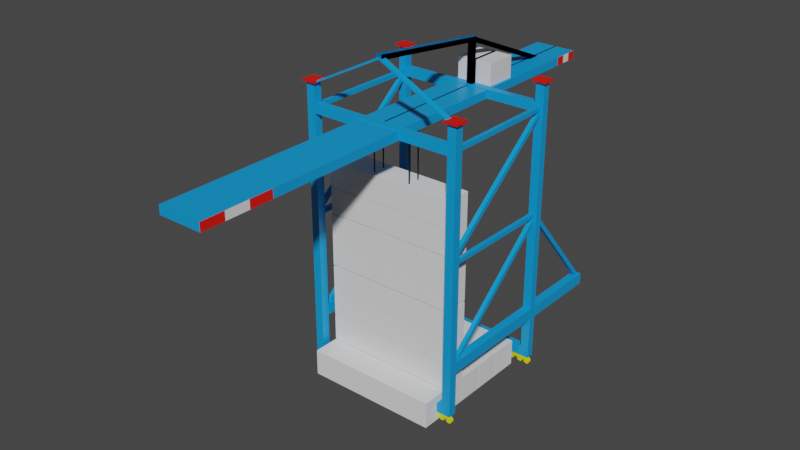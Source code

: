 # Source: QuayCrane.blend  (saved by Blender 2.93.21; exported with 4.5.12 LTS)
import bpy
from mathutils import Matrix  # noqa: F401  (used for matrix-valued properties, if any)

bpy.ops.wm.read_factory_settings(use_empty=True)
scene = bpy.context.scene
scene.name = 'Scene'

# ---- collections
col_collection = bpy.data.collections.new('Collection'); scene.collection.children.link(col_collection)
col_collection_2 = bpy.data.collections.new('Collection 2'); scene.collection.children.link(col_collection_2)

# ---- materials (node trees are filled in below, after node groups)
mat_material = bpy.data.materials.new('Material')
mat_material.alpha_threshold = 0.0
mat_material.use_transparent_shadow = False
mat_material.line_color = (0.0, 0.0, 0.0, 1.0)
mat_material_001 = bpy.data.materials.new('Material.001')
mat_material_001.use_transparent_shadow = False
mat_material_002 = bpy.data.materials.new('Material.002')
mat_material_002.use_transparent_shadow = False
mat_material_003 = bpy.data.materials.new('Material.003')
mat_material_003.use_transparent_shadow = False
mat_material_004 = bpy.data.materials.new('Material.004')
mat_material_004.use_transparent_shadow = False

# ---- material node trees
mat_material.use_nodes = True; mat_material.node_tree.nodes.clear()
_N = mat_material.node_tree.nodes; _L = mat_material.node_tree.links
n0 = _N.new('ShaderNodeOutputMaterial'); n0.name = 'Material Output'; n0.location = (300, 300)
n1 = _N.new('ShaderNodeBsdfPrincipled'); n1.name = 'Principled BSDF'; n1.location = (10, 300)
n1.distribution = 'GGX'
n1.subsurface_method = 'BURLEY'
n1.inputs[0].default_value = (0.003908, 0.3321, 0.8, 1.0)
n1.inputs[2].default_value = 0.4
n1.inputs[3].default_value = 1.45
n1.inputs[27].default_value = (0.0, 0.0, 0.0, 1.0)
n1.inputs[28].default_value = 1.0
_L.new(n1.outputs[0], n0.inputs[0])
n0.is_active_output = True
mat_material_001.use_nodes = True; mat_material_001.node_tree.nodes.clear()
_N = mat_material_001.node_tree.nodes; _L = mat_material_001.node_tree.links
n0 = _N.new('ShaderNodeBsdfPrincipled'); n0.name = 'Principled BSDF'; n0.location = (10, 300)
n0.distribution = 'GGX'
n0.subsurface_method = 'BURLEY'
n0.inputs[3].default_value = 1.45
n0.inputs[27].default_value = (0.0, 0.0, 0.0, 1.0)
n0.inputs[28].default_value = 1.0
n1 = _N.new('ShaderNodeOutputMaterial'); n1.name = 'Material Output'; n1.location = (300, 300)
_L.new(n0.outputs[0], n1.inputs[0])
n1.is_active_output = True
mat_material_002.use_nodes = True; mat_material_002.node_tree.nodes.clear()
_N = mat_material_002.node_tree.nodes; _L = mat_material_002.node_tree.links
n0 = _N.new('ShaderNodeBsdfPrincipled'); n0.name = 'Principled BSDF'; n0.location = (10, 300)
n0.distribution = 'GGX'
n0.subsurface_method = 'BURLEY'
n0.inputs[0].default_value = (0.8, 0.007681, 0.0, 1.0)
n0.inputs[3].default_value = 1.45
n0.inputs[27].default_value = (0.0, 0.0, 0.0, 1.0)
n0.inputs[28].default_value = 1.0
n1 = _N.new('ShaderNodeOutputMaterial'); n1.name = 'Material Output'; n1.location = (300, 300)
_L.new(n0.outputs[0], n1.inputs[0])
n1.is_active_output = True
mat_material_003.use_nodes = True; mat_material_003.node_tree.nodes.clear()
_N = mat_material_003.node_tree.nodes; _L = mat_material_003.node_tree.links
n0 = _N.new('ShaderNodeBsdfPrincipled'); n0.name = 'Principled BSDF'; n0.location = (10, 300)
n0.distribution = 'GGX'
n0.subsurface_method = 'BURLEY'
n0.inputs[0].default_value = (0.7829, 0.8, 0.0, 1.0)
n0.inputs[3].default_value = 1.45
n0.inputs[27].default_value = (0.0, 0.0, 0.0, 1.0)
n0.inputs[28].default_value = 1.0
n1 = _N.new('ShaderNodeOutputMaterial'); n1.name = 'Material Output'; n1.location = (300, 300)
_L.new(n0.outputs[0], n1.inputs[0])
n1.is_active_output = True
mat_material_004.use_nodes = True; mat_material_004.node_tree.nodes.clear()
_N = mat_material_004.node_tree.nodes; _L = mat_material_004.node_tree.links
n0 = _N.new('ShaderNodeBsdfPrincipled'); n0.name = 'Principled BSDF'; n0.location = (10, 300)
n0.distribution = 'GGX'
n0.subsurface_method = 'BURLEY'
n0.inputs[0].default_value = (0.0, 0.0, 0.0, 1.0)
n0.inputs[3].default_value = 1.45
n0.inputs[27].default_value = (0.0, 0.0, 0.0, 1.0)
n0.inputs[28].default_value = 1.0
n1 = _N.new('ShaderNodeOutputMaterial'); n1.name = 'Material Output'; n1.location = (300, 300)
_L.new(n0.outputs[0], n1.inputs[0])
n1.is_active_output = True

# ---- world
world_world = bpy.data.worlds.new('World'); scene.world = world_world
world_world.use_nodes = True; world_world.node_tree.nodes.clear()
_N = world_world.node_tree.nodes; _L = world_world.node_tree.links
n0 = _N.new('ShaderNodeOutputWorld'); n0.name = 'World Output'; n0.location = (300, 300)
n1 = _N.new('ShaderNodeBackground'); n1.name = 'Background'; n1.location = (10, 300)
n1.inputs[0].default_value = (0.05088, 0.05088, 0.05088, 1.0)
_L.new(n1.outputs[0], n0.inputs[0])
n0.is_active_output = True
world_world.color = (0.05088, 0.05088, 0.05088)
world_world.use_sun_shadow = False
world_world.sun_shadow_jitter_overblur = 0.0

# ---- meshes
me_cube_001 = bpy.data.meshes.new('Cube.001')
me_cube_001.from_pydata([(6.634, -0.07248, 0.9058), (6.634, -0.07248, 4.875), (6.634, 0.7102, 0.9058), (6.634, 0.7102, 4.875), (7.416, -0.07248, 0.9058), (7.416, -0.07248, 4.875), (7.416, 0.7102, 0.9058), (7.416, 0.7102, 4.875), (6.634, -0.07248, 5.904), (6.634, 0.7102, 5.904), (7.416, -0.07248, 5.904), (7.416, 0.7102, 5.904), (6.634, 11.33, 4.875), (7.416, 11.33, 4.875), (6.634, 11.33, 5.904), (7.416, 11.33, 5.904), (6.634, 12.01, 4.875), (7.416, 12.01, 4.875), (6.634, 12.01, 5.904), (7.416, 12.01, 5.904), (6.634, 11.33, 0.8797), (7.416, 11.33, 0.8797), (6.634, 12.01, 0.8797), (7.416, 12.01, 0.8797), (6.634, 19.54, 4.875), (7.416, 19.54, 4.875), (6.634, 19.54, 5.904), (7.416, 19.54, 5.904), (6.634, -0.07248, 23.99), (6.634, 0.7102, 23.99), (7.416, -0.07248, 23.99), (7.416, 0.7102, 23.99), (6.634, 11.33, 24.02), (7.416, 11.33, 24.02), (6.634, 12.01, 24.02), (7.416, 12.01, 24.02), (6.634, -0.07248, 24.77), (6.634, 0.7102, 24.77), (7.416, -0.07248, 24.77), (7.416, 0.7102, 24.77), (6.634, 11.33, 24.8), (7.416, 11.33, 24.8), (6.634, 12.01, 24.8), (7.416, 12.01, 24.8), (6.634, -0.07248, 26.58), (6.634, 0.7102, 26.58), (7.416, -0.07248, 26.58), (7.416, 0.7102, 26.58), (6.634, 11.33, 26.61), (7.416, 11.33, 26.61), (6.634, 12.01, 26.61), (7.416, 12.01, 26.61), (6.811, 0.3293, 14.73), (6.811, 0.3293, 15.11), (6.811, 11.6, 14.73), (6.811, 11.6, 15.11), (7.185, 0.3293, 14.73), (7.185, 0.3293, 15.11), (7.185, 11.6, 14.73), (7.185, 11.6, 15.11), (6.811, 0.5983, 15.19), (6.811, 0.3895, 15.5), (6.811, 11.62, 24.02), (6.811, 11.41, 24.33), (7.185, 0.5983, 15.19), (7.185, 0.3895, 15.5), (7.185, 11.62, 24.02), (7.185, 11.41, 24.33), (6.811, 0.7094, 5.2), (6.811, 0.5005, 5.511), (6.811, 11.73, 14.58), (6.811, 11.53, 14.89), (7.185, 0.7094, 5.2), (7.185, 0.5005, 5.511), (7.185, 11.73, 14.58), (7.185, 11.53, 14.89), (6.811, 11.48, 14.66), (6.811, 11.75, 14.92), (6.811, 19.22, 5.498), (6.811, 19.49, 5.757), (7.185, 11.48, 14.66), (7.185, 11.75, 14.92), (7.185, 19.22, 5.498), (7.185, 19.49, 5.757), (7.165, 0.02163, 26.21), (7.154, 0.5382, 26.22), (-0.1436, 0.04865, 29.93), (-0.1546, 0.5652, 29.94), (7.276, 0.02163, 26.33), (7.265, 0.5382, 26.34), (-0.03237, 0.04865, 30.05), (-0.04329, 0.5652, 30.06), (-0.1402, 12.18, 24.74), (-0.1402, 12.18, 26.74), (-0.1402, 15.07, 24.74), (-0.1402, 15.07, 26.74), (1.665, 12.18, 24.74), (1.665, 12.18, 26.74), (1.665, 15.07, 24.74), (1.665, 15.07, 26.74), (-0.2616, 11.9, 28.39), (-0.2616, 0.09018, 29.83), (-0.2616, 11.97, 28.82), (-0.2616, 0.06777, 30.28), (0.2616, 11.9, 28.39), (0.2616, 0.09018, 29.83), (0.2616, 11.97, 28.82), (0.2616, 0.06777, 30.28), (-0.2616, 11.51, 24.76), (-0.2616, 11.51, 28.8), (-0.2616, 11.94, 24.76), (-0.2616, 11.94, 28.8), (0.2616, 11.51, 24.76), (0.2616, 11.51, 28.8), (0.2616, 11.94, 24.76), (0.2616, 11.94, 28.8), (-0.2616, 21.24, 24.33), (-0.2616, 11.73, 28.38), (-0.2616, 21.41, 24.72), (-0.2616, 11.9, 28.77), (0.2616, 21.24, 24.33), (0.2616, 11.73, 28.38), (0.2616, 21.41, 24.72), (0.2616, 11.9, 28.77), (6.634, -0.07248, 1.77), (6.634, 0.7102, 1.77), (7.416, 0.7102, 1.77), (7.416, -0.07248, 1.77), (6.634, 12.01, 1.77), (6.634, 11.33, 1.77), (7.416, 11.33, 1.77), (7.416, 12.01, 1.77), (-0.03679, -0.07248, 0.9058), (-0.03679, 0.7102, 0.9058), (-0.03679, 11.33, 0.8797), (-0.03679, 12.01, 0.8797), (-0.03679, -0.07248, 1.77), (-0.03679, 0.7102, 1.77), (-0.03679, 12.01, 1.77), (-0.03679, 11.33, 1.77), (-0.0157, -0.07248, 23.99), (-0.0157, 0.7102, 23.99), (-0.0157, 11.33, 24.02), (-0.0157, 12.01, 24.02), (-0.0157, -0.07248, 24.77), (-0.0157, 0.7102, 24.77), (-0.0157, 11.33, 24.8), (-0.0157, 12.01, 24.8), (-0.06851, -0.02183, 24.01), (-0.06851, -0.02183, 24.76), (-0.06851, 24.62, 24.01), (-0.06851, 24.62, 24.76), (1.931, -0.02183, 24.01), (1.931, -0.02183, 24.76), (1.931, 24.62, 24.01), (1.931, 24.62, 24.76), (6.811, 0.3659, 24.2), (6.811, 0.3659, 24.58), (6.811, 11.64, 24.2), (6.811, 11.64, 24.58), (7.185, 0.3659, 24.2), (7.185, 0.3659, 24.58), (7.185, 11.64, 24.2), (7.185, 11.64, 24.58), (-0.06851, 22.94, 24.01), (-0.06851, 22.94, 24.76), (1.931, 22.94, 24.01), (1.931, 22.94, 24.76), (-0.06851, 23.78, 24.76), (1.931, 23.78, 24.01), (-0.06851, 23.78, 24.01), (1.931, 23.78, 24.76), (-0.06851, 22.07, 24.01), (1.931, 22.07, 24.76), (-0.06851, 22.07, 24.76), (1.931, 22.07, 24.01), (6.374, -0.3327, 26.58), (6.374, 0.9704, 26.58), (7.677, -0.3327, 26.58), (7.677, 0.9704, 26.58), (6.374, -0.3327, 26.74), (6.374, 0.9704, 26.74), (7.677, -0.3327, 26.74), (7.677, 0.9704, 26.74), (6.382, 11.11, 26.61), (7.668, 11.11, 26.61), (6.382, 12.22, 26.61), (7.668, 12.22, 26.61), (6.382, 11.11, 26.79), (7.668, 11.11, 26.79), (6.382, 12.22, 26.79), (7.668, 12.22, 26.79)], [], [(124, 1, 3, 125), (125, 3, 7, 126), (126, 7, 5, 127), (127, 5, 1, 124), (2, 6, 4, 0), (3, 1, 8, 9), (8, 10, 30, 28), (1, 5, 10, 8), (9, 11, 15, 14), (5, 7, 11, 10), (12, 14, 18, 16), (7, 3, 12, 13), (11, 7, 13, 15), (3, 9, 14, 12), (19, 17, 25, 27), (125, 2, 133, 137), (15, 13, 17, 19), (15, 19, 35, 33), (21, 20, 22, 23), (130, 129, 20, 21), (131, 130, 21, 23), (128, 131, 23, 22), (25, 24, 26, 27), (18, 19, 27, 26), (16, 18, 26, 24), (17, 16, 24, 25), (33, 35, 43, 41), (11, 9, 29, 31), (10, 11, 31, 30), (9, 8, 28, 29), (30, 31, 39, 38), (19, 18, 34, 35), (14, 15, 33, 32), (18, 14, 32, 34), (38, 39, 47, 46), (32, 40, 146, 142), (28, 30, 38, 36), (31, 29, 37, 39), (32, 33, 41, 40), (35, 34, 42, 43), (34, 32, 142, 143), (44, 46, 178, 176), (50, 48, 184, 186), (42, 40, 48, 50), (36, 38, 46, 44), (37, 36, 44, 45), (41, 43, 51, 49), (40, 41, 49, 48), (39, 37, 45, 47), (43, 42, 50, 51), (52, 53, 55, 54), (54, 55, 59, 58), (58, 59, 57, 56), (56, 57, 53, 52), (54, 58, 56, 52), (59, 55, 53, 57), (60, 61, 63, 62), (62, 63, 67, 66), (66, 67, 65, 64), (64, 65, 61, 60), (62, 66, 64, 60), (67, 63, 61, 65), (68, 69, 71, 70), (70, 71, 75, 74), (74, 75, 73, 72), (72, 73, 69, 68), (70, 74, 72, 68), (75, 71, 69, 73), (76, 77, 79, 78), (78, 79, 83, 82), (82, 83, 81, 80), (80, 81, 77, 76), (78, 82, 80, 76), (83, 79, 77, 81), (84, 85, 87, 86), (86, 87, 91, 90), (90, 91, 89, 88), (88, 89, 85, 84), (86, 90, 88, 84), (91, 87, 85, 89), (92, 93, 95, 94), (94, 95, 99, 98), (98, 99, 97, 96), (96, 97, 93, 92), (94, 98, 96, 92), (99, 95, 93, 97), (100, 101, 103, 102), (102, 103, 107, 106), (106, 107, 105, 104), (104, 105, 101, 100), (102, 106, 104, 100), (107, 103, 101, 105), (108, 109, 111, 110), (110, 111, 115, 114), (114, 115, 113, 112), (112, 113, 109, 108), (110, 114, 112, 108), (115, 111, 109, 113), (116, 117, 119, 118), (118, 119, 123, 122), (122, 123, 121, 120), (120, 121, 117, 116), (118, 122, 120, 116), (123, 119, 117, 121), (4, 127, 124, 0), (6, 126, 127, 4), (2, 125, 126, 6), (22, 20, 134, 135), (16, 17, 131, 128), (17, 13, 130, 131), (13, 12, 129, 130), (12, 16, 128, 129), (139, 138, 135, 134), (132, 136, 137, 133), (129, 128, 138, 139), (0, 124, 136, 132), (20, 129, 139, 134), (124, 125, 137, 136), (2, 0, 132, 133), (128, 22, 135, 138), (143, 142, 146, 147), (141, 140, 144, 145), (28, 36, 144, 140), (29, 28, 140, 141), (40, 42, 147, 146), (42, 34, 143, 147), (37, 29, 141, 145), (36, 37, 145, 144), (170, 168, 151, 150), (150, 151, 155, 154), (175, 173, 153, 152), (152, 153, 149, 148), (172, 175, 152, 148), (173, 174, 149, 153), (156, 157, 159, 158), (158, 159, 163, 162), (162, 163, 161, 160), (160, 161, 157, 156), (158, 162, 160, 156), (163, 159, 157, 161), (171, 168, 165, 167), (170, 169, 166, 164), (169, 171, 167, 166), (172, 174, 165, 164), (154, 155, 171, 169), (150, 154, 169, 170), (155, 151, 168, 171), (164, 165, 168, 170), (148, 149, 174, 172), (167, 165, 174, 173), (164, 166, 175, 172), (166, 167, 173, 175), (178, 179, 183, 182), (47, 45, 177, 179), (46, 47, 179, 178), (45, 44, 176, 177), (183, 181, 180, 182), (177, 176, 180, 181), (176, 178, 182, 180), (179, 177, 181, 183), (186, 184, 188, 190), (48, 49, 185, 184), (49, 51, 187, 185), (51, 50, 186, 187), (188, 189, 191, 190), (184, 185, 189, 188), (185, 187, 191, 189), (187, 186, 190, 191)])
me_cube_001.polygons.foreach_set('material_index', [0, 0, 0, 0, 0, 0, 0, 0, 0, 0, 0, 0, 0, 0, 0, 0, 0, 0, 0, 0, 0, 0, 0, 0, 0, 0, 0, 0, 0, 0, 0, 0, 0, 0, 0, 0, 0, 0, 0, 0, 0, 2, 2, 0, 0, 0, 0, 0, 0, 0, 0, 0, 0, 0, 0, 0, 0, 0, 0, 0, 0, 0, 0, 0, 0, 0, 0, 0, 0, 0, 0, 0, 0, 0, 0, 0, 0, 0, 0, 0, 1, 1, 1, 1, 1, 1, 0, 0, 0, 0, 0, 0, 0, 0, 0, 0, 0, 0, 0, 0, 0, 0, 0, 0, 0, 0, 0, 0, 0, 0, 0, 0, 0, 0, 0, 0, 0, 0, 0, 0, 0, 0, 0, 0, 0, 0, 0, 0, 0, 0, 0, 0, 0, 0, 0, 0, 0, 0, 0, 0, 0, 0, 1, 0, 2, 0, 0, 0, 0, 0, 0, 2, 2, 2, 2, 2, 2, 2, 2, 2, 2, 2, 2, 2, 2, 2, 2, 2])
_uv = me_cube_001.uv_layers.new(name='UVMap')
_uv.uv.foreach_set('vector', [0.4175, 0.0, 0.625, 0.0, 0.625, 0.25, 0.4175, 0.25, 0.4175, 0.25, 0.625, 0.25, 0.625, 0.5, 0.4175, 0.5, 0.4175, 0.5, 0.625, 0.5, 0.625, 0.75, 0.4175, 0.75, 0.4175, 0.75, 0.625, 0.75, 0.625, 1.0, 0.4175, 1.0, 0.125, 0.5, 0.375, 0.5, 0.375, 0.75, 0.125, 0.75, 0.625, 0.25, 0.625, 0.0, 0.625, 0.0, 0.625, 0.25, 0.625, 1.0, 0.625, 0.75, 0.625, 0.75, 0.625, 1.0, 0.625, 1.0, 0.625, 0.75, 0.625, 0.75, 0.625, 1.0, 0.875, 0.5, 0.625, 0.5, 0.625, 0.5, 0.875, 0.5, 0.625, 0.75, 0.625, 0.5, 0.625, 0.5, 0.625, 0.75, 0.625, 0.25, 0.625, 0.25, 0.625, 0.25, 0.625, 0.25, 0.625, 0.5, 0.625, 0.25, 0.625, 0.25, 0.625, 0.5, 0.625, 0.5, 0.625, 0.5, 0.625, 0.5, 0.625, 0.5, 0.625, 0.25, 0.625, 0.25, 0.625, 0.25, 0.625, 0.25, 0.625, 0.5, 0.625, 0.5, 0.625, 0.5, 0.625, 0.5, 0.4175, 0.25, 0.375, 0.25, 0.375, 0.25, 0.4175, 0.25, 0.625, 0.5, 0.625, 0.5, 0.625, 0.5, 0.625, 0.5, 0.625, 0.5, 0.625, 0.5, 0.625, 0.5, 0.625, 0.5, 0.625, 0.5, 0.625, 0.25, 0.625, 0.25, 0.625, 0.5, 0.625, 0.5, 0.625, 0.25, 0.625, 0.25, 0.625, 0.5, 0.625, 0.5, 0.625, 0.5, 0.625, 0.5, 0.625, 0.5, 0.625, 0.25, 0.625, 0.5, 0.625, 0.5, 0.625, 0.25, 0.625, 0.5, 0.625, 0.25, 0.625, 0.25, 0.625, 0.5, 0.875, 0.5, 0.625, 0.5, 0.625, 0.5, 0.875, 0.5, 0.625, 0.25, 0.625, 0.25, 0.625, 0.25, 0.625, 0.25, 0.625, 0.5, 0.625, 0.25, 0.625, 0.25, 0.625, 0.5, 0.625, 0.5, 0.625, 0.5, 0.625, 0.5, 0.625, 0.5, 0.625, 0.5, 0.875, 0.5, 0.875, 0.5, 0.625, 0.5, 0.625, 0.75, 0.625, 0.5, 0.625, 0.5, 0.625, 0.75, 0.625, 0.25, 0.625, 0.0, 0.625, 0.0, 0.625, 0.25, 0.625, 0.75, 0.625, 0.5, 0.625, 0.5, 0.625, 0.75, 0.625, 0.5, 0.875, 0.5, 0.875, 0.5, 0.625, 0.5, 0.875, 0.5, 0.625, 0.5, 0.625, 0.5, 0.875, 0.5, 0.625, 0.25, 0.625, 0.25, 0.625, 0.25, 0.625, 0.25, 0.625, 0.75, 0.625, 0.5, 0.625, 0.5, 0.625, 0.75, 0.875, 0.5, 0.875, 0.5, 0.875, 0.5, 0.875, 0.5, 0.625, 1.0, 0.625, 0.75, 0.625, 0.75, 0.625, 1.0, 0.625, 0.5, 0.875, 0.5, 0.875, 0.5, 0.625, 0.5, 0.875, 0.5, 0.625, 0.5, 0.625, 0.5, 0.875, 0.5, 0.625, 0.5, 0.875, 0.5, 0.875, 0.5, 0.625, 0.5, 0.625, 0.25, 0.625, 0.25, 0.625, 0.25, 0.625, 0.25, 0.625, 1.0, 0.625, 0.75, 0.625, 0.75, 0.625, 1.0, 0.875, 0.5, 0.875, 0.5, 0.875, 0.5, 0.875, 0.5, 0.875, 0.5, 0.875, 0.5, 0.875, 0.5, 0.875, 0.5, 0.625, 1.0, 0.625, 0.75, 0.625, 0.75, 0.625, 1.0, 0.875, 0.5, 0.875, 0.75, 0.875, 0.75, 0.875, 0.5, 0.625, 0.5, 0.625, 0.5, 0.625, 0.5, 0.625, 0.5, 0.875, 0.5, 0.625, 0.5, 0.625, 0.5, 0.875, 0.5, 0.625, 0.5, 0.875, 0.5, 0.875, 0.5, 0.625, 0.5, 0.625, 0.5, 0.875, 0.5, 0.875, 0.5, 0.625, 0.5, 0.375, 0.0, 0.625, 0.0, 0.625, 0.25, 0.375, 0.25, 0.375, 0.25, 0.625, 0.25, 0.625, 0.5, 0.375, 0.5, 0.375, 0.5, 0.625, 0.5, 0.625, 0.75, 0.375, 0.75, 0.375, 0.75, 0.625, 0.75, 0.625, 1.0, 0.375, 1.0, 0.125, 0.5, 0.375, 0.5, 0.375, 0.75, 0.125, 0.75, 0.625, 0.5, 0.875, 0.5, 0.875, 0.75, 0.625, 0.75, 0.375, 0.0, 0.625, 0.0, 0.625, 0.25, 0.375, 0.25, 0.375, 0.25, 0.625, 0.25, 0.625, 0.5, 0.375, 0.5, 0.375, 0.5, 0.625, 0.5, 0.625, 0.75, 0.375, 0.75, 0.375, 0.75, 0.625, 0.75, 0.625, 1.0, 0.375, 1.0, 0.125, 0.5, 0.375, 0.5, 0.375, 0.75, 0.125, 0.75, 0.625, 0.5, 0.875, 0.5, 0.875, 0.75, 0.625, 0.75, 0.375, 0.0, 0.625, 0.0, 0.625, 0.25, 0.375, 0.25, 0.375, 0.25, 0.625, 0.25, 0.625, 0.5, 0.375, 0.5, 0.375, 0.5, 0.625, 0.5, 0.625, 0.75, 0.375, 0.75, 0.375, 0.75, 0.625, 0.75, 0.625, 1.0, 0.375, 1.0, 0.125, 0.5, 0.375, 0.5, 0.375, 0.75, 0.125, 0.75, 0.625, 0.5, 0.875, 0.5, 0.875, 0.75, 0.625, 0.75, 0.375, 0.0, 0.625, 0.0, 0.625, 0.25, 0.375, 0.25, 0.375, 0.25, 0.625, 0.25, 0.625, 0.5, 0.375, 0.5, 0.375, 0.5, 0.625, 0.5, 0.625, 0.75, 0.375, 0.75, 0.375, 0.75, 0.625, 0.75, 0.625, 1.0, 0.375, 1.0, 0.125, 0.5, 0.375, 0.5, 0.375, 0.75, 0.125, 0.75, 0.625, 0.5, 0.875, 0.5, 0.875, 0.75, 0.625, 0.75, 0.375, 0.0, 0.625, 0.0, 0.625, 0.25, 0.375, 0.25, 0.375, 0.25, 0.625, 0.25, 0.625, 0.5, 0.375, 0.5, 0.375, 0.5, 0.625, 0.5, 0.625, 0.75, 0.375, 0.75, 0.375, 0.75, 0.625, 0.75, 0.625, 1.0, 0.375, 1.0, 0.125, 0.5, 0.375, 0.5, 0.375, 0.75, 0.125, 0.75, 0.625, 0.5, 0.875, 0.5, 0.875, 0.75, 0.625, 0.75, 0.375, 0.0, 0.625, 0.0, 0.625, 0.25, 0.375, 0.25, 0.375, 0.25, 0.625, 0.25, 0.625, 0.5, 0.375, 0.5, 0.375, 0.5, 0.625, 0.5, 0.625, 0.75, 0.375, 0.75, 0.375, 0.75, 0.625, 0.75, 0.625, 1.0, 0.375, 1.0, 0.125, 0.5, 0.375, 0.5, 0.375, 0.75, 0.125, 0.75, 0.625, 0.5, 0.875, 0.5, 0.875, 0.75, 0.625, 0.75, 0.375, 0.0, 0.625, 0.0, 0.625, 0.25, 0.375, 0.25, 0.375, 0.25, 0.625, 0.25, 0.625, 0.5, 0.375, 0.5, 0.375, 0.5, 0.625, 0.5, 0.625, 0.75, 0.375, 0.75, 0.375, 0.75, 0.625, 0.75, 0.625, 1.0, 0.375, 1.0, 0.125, 0.5, 0.375, 0.5, 0.375, 0.75, 0.125, 0.75, 0.625, 0.5, 0.875, 0.5, 0.875, 0.75, 0.625, 0.75, 0.375, 0.0, 0.625, 0.0, 0.625, 0.25, 0.375, 0.25, 0.375, 0.25, 0.625, 0.25, 0.625, 0.5, 0.375, 0.5, 0.375, 0.5, 0.625, 0.5, 0.625, 0.75, 0.375, 0.75, 0.375, 0.75, 0.625, 0.75, 0.625, 1.0, 0.375, 1.0, 0.125, 0.5, 0.375, 0.5, 0.375, 0.75, 0.125, 0.75, 0.625, 0.5, 0.875, 0.5, 0.875, 0.75, 0.625, 0.75, 0.375, 0.0, 0.625, 0.0, 0.625, 0.25, 0.375, 0.25, 0.375, 0.25, 0.625, 0.25, 0.625, 0.5, 0.375, 0.5, 0.375, 0.5, 0.625, 0.5, 0.625, 0.75, 0.375, 0.75, 0.375, 0.75, 0.625, 0.75, 0.625, 1.0, 0.375, 1.0, 0.125, 0.5, 0.375, 0.5, 0.375, 0.75, 0.125, 0.75, 0.625, 0.5, 0.875, 0.5, 0.875, 0.75, 0.625, 0.75, 0.375, 0.75, 0.4175, 0.75, 0.4175, 1.0, 0.375, 1.0, 0.375, 0.5, 0.4175, 0.5, 0.4175, 0.75, 0.375, 0.75, 0.375, 0.25, 0.4175, 0.25, 0.4175, 0.5, 0.375, 0.5, 0.625, 0.25, 0.625, 0.25, 0.625, 0.25, 0.625, 0.25, 0.625, 0.25, 0.625, 0.5, 0.625, 0.5, 0.625, 0.25, 0.625, 0.5, 0.625, 0.5, 0.625, 0.5, 0.625, 0.5, 0.625, 0.5, 0.625, 0.25, 0.625, 0.25, 0.625, 0.5, 0.625, 0.25, 0.625, 0.25, 0.625, 0.25, 0.625, 0.25, 0.625, 0.25, 0.625, 0.25, 0.625, 0.25, 0.625, 0.25, 0.375, 0.0, 0.4175, 0.0, 0.4175, 0.25, 0.375, 0.25, 0.625, 0.25, 0.625, 0.25, 0.625, 0.25, 0.625, 0.25, 0.375, 1.0, 0.4175, 1.0, 0.4175, 1.0, 0.375, 1.0, 0.625, 0.25, 0.625, 0.25, 0.625, 0.25, 0.625, 0.25, 0.4175, 0.0, 0.4175, 0.25, 0.4175, 0.25, 0.4175, 0.0, 0.125, 0.5, 0.125, 0.75, 0.125, 0.75, 0.125, 0.5, 0.625, 0.25, 0.625, 0.25, 0.625, 0.25, 0.625, 0.25, 0.875, 0.5, 0.875, 0.5, 0.875, 0.5, 0.875, 0.5, 0.875, 0.5, 0.625, 1.0, 0.875, 0.75, 0.875, 0.5, 0.625, 1.0, 0.625, 1.0, 0.625, 1.0, 0.625, 1.0, 0.625, 0.25, 0.625, 0.0, 0.625, 0.0, 0.625, 0.25, 0.875, 0.5, 0.875, 0.5, 0.875, 0.5, 0.875, 0.5, 0.875, 0.5, 0.875, 0.5, 0.875, 0.5, 0.875, 0.5, 0.875, 0.5, 0.875, 0.5, 0.875, 0.5, 0.875, 0.5, 0.875, 0.75, 0.875, 0.5, 0.875, 0.5, 0.875, 0.75, 0.375, 0.2406, 0.625, 0.2406, 0.625, 0.25, 0.375, 0.25, 0.375, 0.25, 0.625, 0.25, 0.625, 0.5, 0.375, 0.5, 0.375, 0.5281, 0.625, 0.5281, 0.625, 0.75, 0.375, 0.75, 0.375, 0.75, 0.625, 0.75, 0.625, 1.0, 0.375, 1.0, 0.125, 0.5281, 0.375, 0.5281, 0.375, 0.75, 0.125, 0.75, 0.625, 0.5281, 0.875, 0.5281, 0.875, 0.75, 0.625, 0.75, 0.375, 0.0, 0.625, 0.0, 0.625, 0.25, 0.375, 0.25, 0.375, 0.25, 0.625, 0.25, 0.625, 0.5, 0.375, 0.5, 0.375, 0.5, 0.625, 0.5, 0.625, 0.75, 0.375, 0.75, 0.375, 0.75, 0.625, 0.75, 0.625, 1.0, 0.375, 1.0, 0.125, 0.5, 0.375, 0.5, 0.375, 0.75, 0.125, 0.75, 0.625, 0.5, 0.875, 0.5, 0.875, 0.75, 0.625, 0.75, 0.625, 0.5094, 0.875, 0.5094, 0.875, 0.5189, 0.625, 0.5189, 0.125, 0.5094, 0.375, 0.5094, 0.375, 0.5189, 0.125, 0.5189, 0.375, 0.5094, 0.625, 0.5094, 0.625, 0.5189, 0.375, 0.5189, 0.375, 0.2219, 0.625, 0.2219, 0.625, 0.2311, 0.375, 0.2311, 0.375, 0.5, 0.625, 0.5, 0.625, 0.5094, 0.375, 0.5094, 0.125, 0.5, 0.375, 0.5, 0.375, 0.5094, 0.125, 0.5094, 0.625, 0.5, 0.875, 0.5, 0.875, 0.5094, 0.625, 0.5094, 0.375, 0.2311, 0.625, 0.2311, 0.625, 0.2406, 0.375, 0.2406, 0.375, 0.0, 0.625, 0.0, 0.625, 0.2219, 0.375, 0.2219, 0.625, 0.5189, 0.875, 0.5189, 0.875, 0.5281, 0.625, 0.5281, 0.125, 0.5189, 0.375, 0.5189, 0.375, 0.5281, 0.125, 0.5281, 0.375, 0.5189, 0.625, 0.5189, 0.625, 0.5281, 0.375, 0.5281, 0.625, 0.75, 0.625, 0.5, 0.625, 0.5, 0.625, 0.75, 0.625, 0.5, 0.875, 0.5, 0.875, 0.5, 0.625, 0.5, 0.625, 0.75, 0.625, 0.5, 0.625, 0.5, 0.625, 0.75, 0.875, 0.5, 0.875, 0.75, 0.875, 0.75, 0.875, 0.5, 0.625, 0.5, 0.875, 0.5, 0.875, 0.75, 0.625, 0.75, 0.875, 0.5, 0.875, 0.75, 0.875, 0.75, 0.875, 0.5, 0.625, 1.0, 0.625, 0.75, 0.625, 0.75, 0.625, 1.0, 0.625, 0.5, 0.875, 0.5, 0.875, 0.5, 0.625, 0.5, 0.875, 0.5, 0.875, 0.5, 0.875, 0.5, 0.875, 0.5, 0.875, 0.5, 0.625, 0.5, 0.625, 0.5, 0.875, 0.5, 0.625, 0.5, 0.625, 0.5, 0.625, 0.5, 0.625, 0.5, 0.625, 0.5, 0.875, 0.5, 0.875, 0.5, 0.625, 0.5, 0.875, 0.5, 0.625, 0.5, 0.625, 0.5, 0.875, 0.5, 0.875, 0.5, 0.625, 0.5, 0.625, 0.5, 0.875, 0.5, 0.625, 0.5, 0.625, 0.5, 0.625, 0.5, 0.625, 0.5, 0.625, 0.5, 0.875, 0.5, 0.875, 0.5, 0.625, 0.5])
me_cube_001.materials.append(mat_material)
me_cube_001.materials.append(mat_material_001)
me_cube_001.materials.append(mat_material_002)
me_cube_001.materials.append(mat_material_003)
me_cube_001.use_remesh_fix_poles = True
me_cube_001.use_remesh_preserve_attributes = False
me_cube_001.update()
me_cube_003 = bpy.data.meshes.new('Cube.003')
me_cube_003.from_pydata([(-0.01211, 0.002324, -1.0), (-0.01211, 0.002324, 1.0), (-0.01211, 2.002, -1.0), (-0.01211, 2.002, 1.0), (1.98, 0.002324, -1.0), (1.98, 0.002324, 1.0), (1.98, 2.002, -1.0), (1.98, 2.002, 1.0), (-0.01211, 1.787, -1.0), (-0.01211, 1.567, -1.0), (-0.01211, 1.353, -1.0), (-0.01211, 1.353, 1.0), (-0.01211, 1.567, 1.0), (-0.01211, 1.787, 1.0), (1.98, 1.353, -1.0), (1.98, 1.567, -1.0), (1.98, 1.787, -1.0), (1.98, 1.787, 1.0), (1.98, 1.567, 1.0), (1.98, 1.353, 1.0)], [], [(8, 13, 3, 2), (2, 3, 7, 6), (14, 19, 5, 4), (4, 5, 1, 0), (10, 14, 4, 0), (19, 11, 1, 5), (7, 3, 13, 17), (17, 13, 12, 18), (18, 12, 11, 19), (2, 6, 16, 8), (8, 16, 15, 9), (9, 15, 14, 10), (6, 7, 17, 16), (16, 17, 18, 15), (15, 18, 19, 14), (0, 1, 11, 10), (10, 11, 12, 9), (9, 12, 13, 8)])
me_cube_003.polygons.foreach_set('material_index', [0, 0, 0, 0, 0, 0, 0, 0, 0, 0, 0, 0, 2, 1, 2, 0, 0, 0])
_uv = me_cube_003.uv_layers.new(name='UVMap')
_uv.uv.foreach_set('vector', [0.375, 0.237, 0.625, 0.237, 0.625, 0.25, 0.375, 0.25, 0.375, 0.25, 0.625, 0.25, 0.625, 0.5, 0.375, 0.5, 0.375, 0.5495, 0.625, 0.5495, 0.625, 0.75, 0.375, 0.75, 0.375, 0.75, 0.625, 0.75, 0.625, 1.0, 0.375, 1.0, 0.125, 0.5495, 0.375, 0.5495, 0.375, 0.75, 0.125, 0.75, 0.625, 0.5495, 0.875, 0.5495, 0.875, 0.75, 0.625, 0.75, 0.625, 0.5, 0.875, 0.5, 0.875, 0.513, 0.625, 0.513, 0.625, 0.513, 0.875, 0.513, 0.875, 0.5306, 0.625, 0.5306, 0.625, 0.5306, 0.875, 0.5306, 0.875, 0.5495, 0.625, 0.5495, 0.125, 0.5, 0.375, 0.5, 0.375, 0.513, 0.125, 0.513, 0.125, 0.513, 0.375, 0.513, 0.375, 0.5306, 0.125, 0.5306, 0.125, 0.5306, 0.375, 0.5306, 0.375, 0.5495, 0.125, 0.5495, 0.375, 0.5, 0.625, 0.5, 0.625, 0.513, 0.375, 0.513, 0.375, 0.513, 0.625, 0.513, 0.625, 0.5306, 0.375, 0.5306, 0.375, 0.5306, 0.625, 0.5306, 0.625, 0.5495, 0.375, 0.5495, 0.375, 0.0, 0.625, 0.0, 0.625, 0.2005, 0.375, 0.2005, 0.375, 0.2005, 0.625, 0.2005, 0.625, 0.2194, 0.375, 0.2194, 0.375, 0.2194, 0.625, 0.2194, 0.625, 0.237, 0.375, 0.237])
me_cube_003.materials.append(mat_material)
me_cube_003.materials.append(mat_material_001)
me_cube_003.materials.append(mat_material_002)
me_cube_003.use_remesh_fix_poles = True
me_cube_003.use_remesh_preserve_attributes = False
me_cube_003.update()
me_cube_004 = bpy.data.meshes.new('Cube.004')
me_cube_004.from_pydata([(-1.0, -1.0, -1.0), (-1.0, -1.0, 1.0), (-1.0, 1.0, -1.0), (-1.0, 1.0, 1.0), (1.0, -1.0, -1.0), (1.0, -1.0, 1.0), (1.0, 1.0, -1.0), (1.0, 1.0, 1.0), (0.3333, 1.0, -1.0), (-0.3333, 1.0, -1.0), (-0.3333, 1.0, 1.0), (0.3333, 1.0, 1.0), (-0.3333, -1.0, -1.0), (0.3333, -1.0, -1.0), (0.3333, -1.0, 1.0), (-0.3333, -1.0, 1.0), (-1.0, 0.3333, -1.0), (-1.0, -0.3333, -1.0), (-1.0, -0.3333, 1.0), (-1.0, 0.3333, 1.0), (1.0, -0.3333, -1.0), (1.0, 0.3333, -1.0), (1.0, 0.3333, 1.0), (1.0, -0.3333, 1.0), (0.486, 0.486, 1.04), (0.486, -0.486, 1.04), (-0.486, 0.486, 1.04), (-0.486, -0.486, 1.04), (-0.3333, 0.3333, -1.0), (-0.3333, -0.3333, -1.0), (0.3333, 0.3333, -1.0), (0.3333, -0.3333, -1.0), (0.486, 0.486, 4.728), (0.486, -0.486, 4.728), (-0.486, 0.486, 4.728), (-0.486, -0.486, 4.728), (0.4557, 0.2797, 6.618), (0.4557, -0.2797, 6.618), (-0.4557, 0.2797, 6.618), (-0.4557, -0.2797, 6.618)], [], [(16, 19, 3, 2), (8, 11, 7, 6), (20, 23, 5, 4), (12, 15, 1, 0), (31, 20, 4, 13), (27, 18, 1, 15), (23, 25, 14, 5), (25, 27, 15, 14), (17, 29, 12, 0), (29, 31, 13, 12), (4, 5, 14, 13), (13, 14, 15, 12), (2, 3, 10, 9), (9, 10, 11, 8), (9, 8, 30, 28), (28, 30, 31, 29), (2, 9, 28, 16), (16, 28, 29, 17), (11, 10, 26, 24), (26, 27, 35, 34), (7, 11, 24, 22), (22, 24, 25, 23), (10, 3, 19, 26), (26, 19, 18, 27), (8, 6, 21, 30), (30, 21, 20, 31), (6, 7, 22, 21), (21, 22, 23, 20), (0, 1, 18, 17), (17, 18, 19, 16), (35, 33, 37, 39), (25, 24, 32, 33), (24, 26, 34, 32), (27, 25, 33, 35), (36, 38, 39, 37), (34, 35, 39, 38), (32, 34, 38, 36), (33, 32, 36, 37)])
me_cube_004.polygons.foreach_set('material_index', [0, 0, 0, 0, 0, 0, 0, 0, 0, 0, 0, 0, 0, 0, 0, 0, 0, 0, 0, 1, 0, 0, 0, 0, 0, 0, 0, 0, 0, 0, 1, 1, 1, 1, 1, 1, 1, 1])
_uv = me_cube_004.uv_layers.new(name='UVMap')
_uv.uv.foreach_set('vector', [0.375, 0.1667, 0.625, 0.1667, 0.625, 0.25, 0.375, 0.25, 0.375, 0.4167, 0.625, 0.4167, 0.625, 0.5, 0.375, 0.5, 0.375, 0.6667, 0.625, 0.6667, 0.625, 0.75, 0.375, 0.75, 0.375, 0.9167, 0.625, 0.9167, 0.625, 1.0, 0.375, 1.0, 0.2917, 0.6667, 0.375, 0.6667, 0.375, 0.75, 0.2917, 0.75, 0.7917, 0.6667, 0.875, 0.6667, 0.875, 0.75, 0.7917, 0.75, 0.625, 0.6667, 0.7083, 0.6667, 0.7083, 0.75, 0.625, 0.75, 0.7083, 0.6667, 0.7917, 0.6667, 0.7917, 0.75, 0.7083, 0.75, 0.125, 0.6667, 0.2083, 0.6667, 0.2083, 0.75, 0.125, 0.75, 0.2083, 0.6667, 0.2917, 0.6667, 0.2917, 0.75, 0.2083, 0.75, 0.375, 0.75, 0.625, 0.75, 0.625, 0.8333, 0.375, 0.8333, 0.375, 0.8333, 0.625, 0.8333, 0.625, 0.9167, 0.375, 0.9167, 0.375, 0.25, 0.625, 0.25, 0.625, 0.3333, 0.375, 0.3333, 0.375, 0.3333, 0.625, 0.3333, 0.625, 0.4167, 0.375, 0.4167, 0.2083, 0.5, 0.2917, 0.5, 0.2917, 0.5833, 0.2083, 0.5833, 0.2083, 0.5833, 0.2917, 0.5833, 0.2917, 0.6667, 0.2083, 0.6667, 0.125, 0.5, 0.2083, 0.5, 0.2083, 0.5833, 0.125, 0.5833, 0.125, 0.5833, 0.2083, 0.5833, 0.2083, 0.6667, 0.125, 0.6667, 0.7083, 0.5, 0.7917, 0.5, 0.7917, 0.5833, 0.7083, 0.5833, 0.7917, 0.5833, 0.7917, 0.6667, 0.7917, 0.6667, 0.7917, 0.5833, 0.625, 0.5, 0.7083, 0.5, 0.7083, 0.5833, 0.625, 0.5833, 0.625, 0.5833, 0.7083, 0.5833, 0.7083, 0.6667, 0.625, 0.6667, 0.7917, 0.5, 0.875, 0.5, 0.875, 0.5833, 0.7917, 0.5833, 0.7917, 0.5833, 0.875, 0.5833, 0.875, 0.6667, 0.7917, 0.6667, 0.2917, 0.5, 0.375, 0.5, 0.375, 0.5833, 0.2917, 0.5833, 0.2917, 0.5833, 0.375, 0.5833, 0.375, 0.6667, 0.2917, 0.6667, 0.375, 0.5, 0.625, 0.5, 0.625, 0.5833, 0.375, 0.5833, 0.375, 0.5833, 0.625, 0.5833, 0.625, 0.6667, 0.375, 0.6667, 0.375, 0.0, 0.625, 0.0, 0.625, 0.08333, 0.375, 0.08333, 0.375, 0.08333, 0.625, 0.08333, 0.625, 0.1667, 0.375, 0.1667, 0.7917, 0.6667, 0.7083, 0.6667, 0.7083, 0.6667, 0.7917, 0.6667, 0.7083, 0.6667, 0.7083, 0.5833, 0.7083, 0.5833, 0.7083, 0.6667, 0.7083, 0.5833, 0.7917, 0.5833, 0.7917, 0.5833, 0.7083, 0.5833, 0.7917, 0.6667, 0.7083, 0.6667, 0.7083, 0.6667, 0.7917, 0.6667, 0.7083, 0.5833, 0.7917, 0.5833, 0.7917, 0.6667, 0.7083, 0.6667, 0.7917, 0.5833, 0.7917, 0.6667, 0.7917, 0.6667, 0.7917, 0.5833, 0.7083, 0.5833, 0.7917, 0.5833, 0.7917, 0.5833, 0.7083, 0.5833, 0.7083, 0.6667, 0.7083, 0.5833, 0.7083, 0.5833, 0.7083, 0.6667])
me_cube_004.materials.append(mat_material)
me_cube_004.materials.append(mat_material_003)
me_cube_004.use_remesh_fix_poles = True
me_cube_004.use_remesh_preserve_attributes = False
me_cube_004.update()
me_cylinder = bpy.data.meshes.new('Cylinder')
me_cylinder.from_pydata([(5.859, 1.979, -0.3471), (5.859, 1.979, 2.77), (6.029, 1.881, -0.3471), (6.029, 1.881, 2.77), (6.029, 1.684, -0.3471), (6.029, 1.684, 2.77), (5.859, 1.586, -0.3471), (5.859, 1.586, 2.77), (5.689, 1.684, -0.3471), (5.689, 1.684, 2.77), (5.689, 1.881, -0.3471), (5.689, 1.881, 2.77)], [], [(0, 1, 3, 2), (2, 3, 5, 4), (4, 5, 7, 6), (6, 7, 9, 8), (3, 1, 11, 9, 7, 5), (8, 9, 11, 10), (10, 11, 1, 0), (0, 2, 4, 6, 8, 10)])
_uv = me_cylinder.uv_layers.new(name='UVMap')
_uv.uv.foreach_set('vector', [1.0, 0.5, 1.0, 1.0, 0.8333, 1.0, 0.8333, 0.5, 0.8333, 0.5, 0.8333, 1.0, 0.6667, 1.0, 0.6667, 0.5, 0.6667, 0.5, 0.6667, 1.0, 0.5, 1.0, 0.5, 0.5, 0.5, 0.5, 0.5, 1.0, 0.3333, 1.0, 0.3333, 0.5, 0.4578, 0.37, 0.25, 0.49, 0.04215, 0.37, 0.04215, 0.13, 0.25, 0.01, 0.4578, 0.13, 0.3333, 0.5, 0.3333, 1.0, 0.1667, 1.0, 0.1667, 0.5, 0.1667, 0.5, 0.1667, 1.0, -8.941e-08, 1.0, -8.941e-08, 0.5, 0.75, 0.49, 0.9578, 0.37, 0.9578, 0.13, 0.75, 0.01, 0.5422, 0.13, 0.5422, 0.37])
me_cylinder.materials.append(mat_material_004)
me_cylinder.use_remesh_fix_poles = True
me_cylinder.use_remesh_preserve_attributes = False
me_cylinder.update()
me_cube = bpy.data.meshes.new('Cube')
me_cube.from_pydata([(-6.1, -1.2, 0.02974), (-6.1, -1.2, 2.43), (-6.1, 1.2, 0.02974), (-6.1, 1.2, 2.43), (6.1, -1.2, 0.02974), (6.1, -1.2, 2.43), (6.1, 1.2, 0.02974), (6.1, 1.2, 2.43)], [], [(0, 1, 3, 2), (2, 3, 7, 6), (6, 7, 5, 4), (4, 5, 1, 0), (2, 6, 4, 0), (7, 3, 1, 5)])
_uv = me_cube.uv_layers.new(name='UVMap')
_uv.uv.foreach_set('vector', [0.375, 0.0, 0.625, 0.0, 0.625, 0.25, 0.375, 0.25, 0.375, 0.25, 0.625, 0.25, 0.625, 0.5, 0.375, 0.5, 0.375, 0.5, 0.625, 0.5, 0.625, 0.75, 0.375, 0.75, 0.375, 0.75, 0.625, 0.75, 0.625, 1.0, 0.375, 1.0, 0.125, 0.5, 0.375, 0.5, 0.375, 0.75, 0.125, 0.75, 0.625, 0.5, 0.875, 0.5, 0.875, 0.75, 0.625, 0.75])
me_cube.use_remesh_fix_poles = True
me_cube.use_remesh_preserve_attributes = False
me_cube.update()
me_cube_002 = bpy.data.meshes.new('Cube.002')
me_cube_002.from_pydata([(5.648, -0.2123, 0.4383), (5.648, -0.2123, 1.179), (5.648, 0.2123, 0.4383), (5.648, 0.2123, 1.179), (6.388, -0.2123, 0.4383), (6.388, -0.2123, 1.179), (6.388, 0.2123, 0.4383), (6.388, 0.2123, 1.179), (4.856, -0.1376, 0.6273), (4.856, 0.1376, 0.6273), (5.028, -0.1376, 0.5713), (5.028, 0.1376, 0.5713), (5.135, -0.1376, 0.4248), (5.135, 0.1376, 0.4248), (5.135, -0.1376, 0.2436), (5.135, 0.1376, 0.2436), (5.028, -0.1376, 0.09708), (5.028, 0.1376, 0.09708), (4.856, -0.1376, 0.0411), (4.856, 0.1376, 0.0411), (4.684, -0.1376, 0.09708), (4.684, 0.1376, 0.09708), (4.577, -0.1376, 0.2436), (4.577, 0.1376, 0.2436), (4.577, -0.1376, 0.4248), (4.577, 0.1376, 0.4248), (4.684, -0.1376, 0.5713), (4.684, 0.1376, 0.5713), (5.578, -0.1376, 0.6273), (5.578, 0.1376, 0.6273), (5.75, -0.1376, 0.5713), (5.75, 0.1376, 0.5713), (5.857, -0.1376, 0.4248), (5.857, 0.1376, 0.4248), (5.857, -0.1376, 0.2436), (5.857, 0.1376, 0.2436), (5.75, -0.1376, 0.09708), (5.75, 0.1376, 0.09708), (5.578, -0.1376, 0.0411), (5.578, 0.1376, 0.0411), (5.406, -0.1376, 0.09708), (5.406, 0.1376, 0.09708), (5.299, -0.1376, 0.2436), (5.299, 0.1376, 0.2436), (5.299, -0.1376, 0.4248), (5.299, 0.1376, 0.4248), (5.406, -0.1376, 0.5713), (5.406, 0.1376, 0.5713), (6.446, -0.1376, 0.6273), (6.446, 0.1376, 0.6273), (6.619, -0.1376, 0.5713), (6.619, 0.1376, 0.5713), (6.725, -0.1376, 0.4248), (6.725, 0.1376, 0.4248), (6.725, -0.1376, 0.2436), (6.725, 0.1376, 0.2436), (6.619, -0.1376, 0.09708), (6.619, 0.1376, 0.09708), (6.446, -0.1376, 0.0411), (6.446, 0.1376, 0.0411), (6.274, -0.1376, 0.09708), (6.274, 0.1376, 0.09708), (6.168, -0.1376, 0.2436), (6.168, 0.1376, 0.2436), (6.168, -0.1376, 0.4248), (6.168, 0.1376, 0.4248), (6.274, -0.1376, 0.5713), (6.274, 0.1376, 0.5713), (7.15, -0.1376, 0.6273), (7.15, 0.1376, 0.6273), (7.323, -0.1376, 0.5713), (7.323, 0.1376, 0.5713), (7.429, -0.1376, 0.4248), (7.429, 0.1376, 0.4248), (7.429, -0.1376, 0.2436), (7.429, 0.1376, 0.2436), (7.323, -0.1376, 0.09708), (7.323, 0.1376, 0.09708), (7.15, -0.1376, 0.0411), (7.15, 0.1376, 0.0411), (6.978, -0.1376, 0.09708), (6.978, 0.1376, 0.09708), (6.872, -0.1376, 0.2436), (6.872, 0.1376, 0.2436), (6.872, -0.1376, 0.4248), (6.872, 0.1376, 0.4248), (6.978, -0.1376, 0.5713), (6.978, 0.1376, 0.5713), (4.972, -0.2123, 0.4383), (4.972, -0.2123, 0.7124), (4.972, 0.2123, 0.4383), (4.972, 0.2123, 0.7124), (7.138, -0.2123, 0.4383), (7.138, -0.2123, 0.7124), (7.138, 0.2123, 0.4383), (7.138, 0.2123, 0.7124)], [], [(3, 2, 90, 91), (2, 3, 7, 6), (7, 5, 93, 95), (4, 5, 1, 0), (2, 6, 4, 0), (7, 3, 1, 5), (8, 9, 11, 10), (10, 11, 13, 12), (12, 13, 15, 14), (14, 15, 17, 16), (16, 17, 19, 18), (18, 19, 21, 20), (20, 21, 23, 22), (22, 23, 25, 24), (11, 9, 27, 25, 23, 21, 19, 17, 15, 13), (24, 25, 27, 26), (26, 27, 9, 8), (8, 10, 12, 14, 16, 18, 20, 22, 24, 26), (28, 29, 31, 30), (30, 31, 33, 32), (32, 33, 35, 34), (34, 35, 37, 36), (36, 37, 39, 38), (38, 39, 41, 40), (40, 41, 43, 42), (42, 43, 45, 44), (31, 29, 47, 45, 43, 41, 39, 37, 35, 33), (44, 45, 47, 46), (46, 47, 29, 28), (28, 30, 32, 34, 36, 38, 40, 42, 44, 46), (48, 49, 51, 50), (50, 51, 53, 52), (52, 53, 55, 54), (54, 55, 57, 56), (56, 57, 59, 58), (58, 59, 61, 60), (60, 61, 63, 62), (62, 63, 65, 64), (51, 49, 67, 65, 63, 61, 59, 57, 55, 53), (64, 65, 67, 66), (66, 67, 49, 48), (48, 50, 52, 54, 56, 58, 60, 62, 64, 66), (68, 69, 71, 70), (70, 71, 73, 72), (72, 73, 75, 74), (74, 75, 77, 76), (76, 77, 79, 78), (78, 79, 81, 80), (80, 81, 83, 82), (82, 83, 85, 84), (71, 69, 87, 85, 83, 81, 79, 77, 75, 73), (84, 85, 87, 86), (86, 87, 69, 68), (68, 70, 72, 74, 76, 78, 80, 82, 84, 86), (88, 89, 91, 90), (0, 1, 89, 88), (1, 3, 91, 89), (2, 0, 88, 90), (94, 95, 93, 92), (6, 7, 95, 94), (5, 4, 92, 93), (4, 6, 94, 92)])
me_cube_002.polygons.foreach_set('material_index', [3, 3, 3, 3, 3, 3, 3, 3, 3, 3, 3, 3, 3, 3, 3, 3, 3, 3, 3, 3, 3, 3, 3, 3, 3, 3, 3, 3, 3, 3, 3, 3, 3, 3, 3, 3, 3, 3, 3, 3, 3, 3, 3, 3, 3, 3, 3, 3, 3, 3, 3, 3, 3, 3, 3, 3, 3, 3, 3, 3, 3, 3])
_uv = me_cube_002.uv_layers.new(name='UVMap')
_uv.uv.foreach_set('vector', [0.625, 0.25, 0.375, 0.25, 0.375, 0.25, 0.625, 0.25, 0.375, 0.25, 0.625, 0.25, 0.625, 0.5, 0.375, 0.5, 0.625, 0.5, 0.625, 0.75, 0.625, 0.75, 0.625, 0.5, 0.375, 0.75, 0.625, 0.75, 0.625, 1.0, 0.375, 1.0, 0.125, 0.5, 0.375, 0.5, 0.375, 0.75, 0.125, 0.75, 0.625, 0.5, 0.875, 0.5, 0.875, 0.75, 0.625, 0.75, 1.0, 0.5, 1.0, 1.0, 0.9, 1.0, 0.9, 0.5, 0.9, 0.5, 0.9, 1.0, 0.8, 1.0, 0.8, 0.5, 0.8, 0.5, 0.8, 1.0, 0.7, 1.0, 0.7, 0.5, 0.7, 0.5, 0.7, 1.0, 0.6, 1.0, 0.6, 0.5, 0.6, 0.5, 0.6, 1.0, 0.5, 1.0, 0.5, 0.5, 0.5, 0.5, 0.5, 1.0, 0.4, 1.0, 0.4, 0.5, 0.4, 0.5, 0.4, 1.0, 0.3, 1.0, 0.3, 0.5, 0.3, 0.5, 0.3, 1.0, 0.2, 1.0, 0.2, 0.5, 0.3911, 0.4442, 0.25, 0.49, 0.1089, 0.4442, 0.02175, 0.3242, 0.02175, 0.1758, 0.1089, 0.05584, 0.25, 0.01, 0.3911, 0.05584, 0.4783, 0.1758, 0.4783, 0.3242, 0.2, 0.5, 0.2, 1.0, 0.1, 1.0, 0.1, 0.5, 0.1, 0.5, 0.1, 1.0, -7.451e-08, 1.0, -7.451e-08, 0.5, 0.75, 0.49, 0.8911, 0.4442, 0.9783, 0.3242, 0.9783, 0.1758, 0.8911, 0.05584, 0.75, 0.01, 0.6089, 0.05584, 0.5217, 0.1758, 0.5217, 0.3242, 0.6089, 0.4442, 1.0, 0.5, 1.0, 1.0, 0.9, 1.0, 0.9, 0.5, 0.9, 0.5, 0.9, 1.0, 0.8, 1.0, 0.8, 0.5, 0.8, 0.5, 0.8, 1.0, 0.7, 1.0, 0.7, 0.5, 0.7, 0.5, 0.7, 1.0, 0.6, 1.0, 0.6, 0.5, 0.6, 0.5, 0.6, 1.0, 0.5, 1.0, 0.5, 0.5, 0.5, 0.5, 0.5, 1.0, 0.4, 1.0, 0.4, 0.5, 0.4, 0.5, 0.4, 1.0, 0.3, 1.0, 0.3, 0.5, 0.3, 0.5, 0.3, 1.0, 0.2, 1.0, 0.2, 0.5, 0.3911, 0.4442, 0.25, 0.49, 0.1089, 0.4442, 0.02175, 0.3242, 0.02175, 0.1758, 0.1089, 0.05584, 0.25, 0.01, 0.3911, 0.05584, 0.4783, 0.1758, 0.4783, 0.3242, 0.2, 0.5, 0.2, 1.0, 0.1, 1.0, 0.1, 0.5, 0.1, 0.5, 0.1, 1.0, -7.451e-08, 1.0, -7.451e-08, 0.5, 0.75, 0.49, 0.8911, 0.4442, 0.9783, 0.3242, 0.9783, 0.1758, 0.8911, 0.05584, 0.75, 0.01, 0.6089, 0.05584, 0.5217, 0.1758, 0.5217, 0.3242, 0.6089, 0.4442, 1.0, 0.5, 1.0, 1.0, 0.9, 1.0, 0.9, 0.5, 0.9, 0.5, 0.9, 1.0, 0.8, 1.0, 0.8, 0.5, 0.8, 0.5, 0.8, 1.0, 0.7, 1.0, 0.7, 0.5, 0.7, 0.5, 0.7, 1.0, 0.6, 1.0, 0.6, 0.5, 0.6, 0.5, 0.6, 1.0, 0.5, 1.0, 0.5, 0.5, 0.5, 0.5, 0.5, 1.0, 0.4, 1.0, 0.4, 0.5, 0.4, 0.5, 0.4, 1.0, 0.3, 1.0, 0.3, 0.5, 0.3, 0.5, 0.3, 1.0, 0.2, 1.0, 0.2, 0.5, 0.3911, 0.4442, 0.25, 0.49, 0.1089, 0.4442, 0.02175, 0.3242, 0.02175, 0.1758, 0.1089, 0.05584, 0.25, 0.01, 0.3911, 0.05584, 0.4783, 0.1758, 0.4783, 0.3242, 0.2, 0.5, 0.2, 1.0, 0.1, 1.0, 0.1, 0.5, 0.1, 0.5, 0.1, 1.0, -7.451e-08, 1.0, -7.451e-08, 0.5, 0.75, 0.49, 0.8911, 0.4442, 0.9783, 0.3242, 0.9783, 0.1758, 0.8911, 0.05584, 0.75, 0.01, 0.6089, 0.05584, 0.5217, 0.1758, 0.5217, 0.3242, 0.6089, 0.4442, 1.0, 0.5, 1.0, 1.0, 0.9, 1.0, 0.9, 0.5, 0.9, 0.5, 0.9, 1.0, 0.8, 1.0, 0.8, 0.5, 0.8, 0.5, 0.8, 1.0, 0.7, 1.0, 0.7, 0.5, 0.7, 0.5, 0.7, 1.0, 0.6, 1.0, 0.6, 0.5, 0.6, 0.5, 0.6, 1.0, 0.5, 1.0, 0.5, 0.5, 0.5, 0.5, 0.5, 1.0, 0.4, 1.0, 0.4, 0.5, 0.4, 0.5, 0.4, 1.0, 0.3, 1.0, 0.3, 0.5, 0.3, 0.5, 0.3, 1.0, 0.2, 1.0, 0.2, 0.5, 0.3911, 0.4442, 0.25, 0.49, 0.1089, 0.4442, 0.02175, 0.3242, 0.02175, 0.1758, 0.1089, 0.05584, 0.25, 0.01, 0.3911, 0.05584, 0.4783, 0.1758, 0.4783, 0.3242, 0.2, 0.5, 0.2, 1.0, 0.1, 1.0, 0.1, 0.5, 0.1, 0.5, 0.1, 1.0, -7.451e-08, 1.0, -7.451e-08, 0.5, 0.75, 0.49, 0.8911, 0.4442, 0.9783, 0.3242, 0.9783, 0.1758, 0.8911, 0.05584, 0.75, 0.01, 0.6089, 0.05584, 0.5217, 0.1758, 0.5217, 0.3242, 0.6089, 0.4442, 0.375, 0.0, 0.625, 0.0, 0.625, 0.25, 0.375, 0.25, 0.375, 1.0, 0.625, 1.0, 0.625, 1.0, 0.375, 1.0, 0.875, 0.75, 0.875, 0.5, 0.875, 0.5, 0.875, 0.75, 0.125, 0.5, 0.125, 0.75, 0.125, 0.75, 0.125, 0.5, 0.375, 0.5, 0.625, 0.5, 0.625, 0.75, 0.375, 0.75, 0.375, 0.5, 0.625, 0.5, 0.625, 0.5, 0.375, 0.5, 0.625, 0.75, 0.375, 0.75, 0.375, 0.75, 0.625, 0.75, 0.375, 0.75, 0.375, 0.5, 0.375, 0.5, 0.375, 0.75])
me_cube_002.materials.append(mat_material)
me_cube_002.materials.append(mat_material_001)
me_cube_002.materials.append(mat_material_002)
me_cube_002.materials.append(mat_material_003)
me_cube_002.use_remesh_fix_poles = True
me_cube_002.use_remesh_preserve_attributes = False
me_cube_002.update()
me_cube_005 = bpy.data.meshes.new('Cube.005')
me_cube_005.from_pydata([(-6.1, -1.2, 0.02974), (-6.1, -1.2, 2.43), (-6.1, 1.2, 0.02974), (-6.1, 1.2, 2.43), (6.1, -1.2, 0.02974), (6.1, -1.2, 2.43), (6.1, 1.2, 0.02974), (6.1, 1.2, 2.43)], [], [(0, 1, 3, 2), (2, 3, 7, 6), (6, 7, 5, 4), (4, 5, 1, 0), (2, 6, 4, 0), (7, 3, 1, 5)])
_uv = me_cube_005.uv_layers.new(name='UVMap')
_uv.uv.foreach_set('vector', [0.375, 0.0, 0.625, 0.0, 0.625, 0.25, 0.375, 0.25, 0.375, 0.25, 0.625, 0.25, 0.625, 0.5, 0.375, 0.5, 0.375, 0.5, 0.625, 0.5, 0.625, 0.75, 0.375, 0.75, 0.375, 0.75, 0.625, 0.75, 0.625, 1.0, 0.375, 1.0, 0.125, 0.5, 0.375, 0.5, 0.375, 0.75, 0.125, 0.75, 0.625, 0.5, 0.875, 0.5, 0.875, 0.75, 0.625, 0.75])
me_cube_005.use_remesh_fix_poles = True
me_cube_005.use_remesh_preserve_attributes = False
me_cube_005.update()
me_cube_006 = bpy.data.meshes.new('Cube.006')
me_cube_006.from_pydata([(-6.1, -1.2, 0.02974), (-6.1, -1.2, 2.43), (-6.1, 1.2, 0.02974), (-6.1, 1.2, 2.43), (6.1, -1.2, 0.02974), (6.1, -1.2, 2.43), (6.1, 1.2, 0.02974), (6.1, 1.2, 2.43)], [], [(0, 1, 3, 2), (2, 3, 7, 6), (6, 7, 5, 4), (4, 5, 1, 0), (2, 6, 4, 0), (7, 3, 1, 5)])
_uv = me_cube_006.uv_layers.new(name='UVMap')
_uv.uv.foreach_set('vector', [0.375, 0.0, 0.625, 0.0, 0.625, 0.25, 0.375, 0.25, 0.375, 0.25, 0.625, 0.25, 0.625, 0.5, 0.375, 0.5, 0.375, 0.5, 0.625, 0.5, 0.625, 0.75, 0.375, 0.75, 0.375, 0.75, 0.625, 0.75, 0.625, 1.0, 0.375, 1.0, 0.125, 0.5, 0.375, 0.5, 0.375, 0.75, 0.125, 0.75, 0.625, 0.5, 0.875, 0.5, 0.875, 0.75, 0.625, 0.75])
me_cube_006.use_remesh_fix_poles = True
me_cube_006.use_remesh_preserve_attributes = False
me_cube_006.update()
me_cube_007 = bpy.data.meshes.new('Cube.007')
me_cube_007.from_pydata([(-6.1, -1.2, 0.02974), (-6.1, -1.2, 2.43), (-6.1, 1.2, 0.02974), (-6.1, 1.2, 2.43), (6.1, -1.2, 0.02974), (6.1, -1.2, 2.43), (6.1, 1.2, 0.02974), (6.1, 1.2, 2.43)], [], [(0, 1, 3, 2), (2, 3, 7, 6), (6, 7, 5, 4), (4, 5, 1, 0), (2, 6, 4, 0), (7, 3, 1, 5)])
_uv = me_cube_007.uv_layers.new(name='UVMap')
_uv.uv.foreach_set('vector', [0.375, 0.0, 0.625, 0.0, 0.625, 0.25, 0.375, 0.25, 0.375, 0.25, 0.625, 0.25, 0.625, 0.5, 0.375, 0.5, 0.375, 0.5, 0.625, 0.5, 0.625, 0.75, 0.375, 0.75, 0.375, 0.75, 0.625, 0.75, 0.625, 1.0, 0.375, 1.0, 0.125, 0.5, 0.375, 0.5, 0.375, 0.75, 0.125, 0.75, 0.625, 0.5, 0.875, 0.5, 0.875, 0.75, 0.625, 0.75])
me_cube_007.use_remesh_fix_poles = True
me_cube_007.use_remesh_preserve_attributes = False
me_cube_007.update()
me_cube_008 = bpy.data.meshes.new('Cube.008')
me_cube_008.from_pydata([(-6.1, -1.2, 0.02974), (-6.1, -1.2, 2.43), (-6.1, 1.2, 0.02974), (-6.1, 1.2, 2.43), (6.1, -1.2, 0.02974), (6.1, -1.2, 2.43), (6.1, 1.2, 0.02974), (6.1, 1.2, 2.43)], [], [(0, 1, 3, 2), (2, 3, 7, 6), (6, 7, 5, 4), (4, 5, 1, 0), (2, 6, 4, 0), (7, 3, 1, 5)])
_uv = me_cube_008.uv_layers.new(name='UVMap')
_uv.uv.foreach_set('vector', [0.375, 0.0, 0.625, 0.0, 0.625, 0.25, 0.375, 0.25, 0.375, 0.25, 0.625, 0.25, 0.625, 0.5, 0.375, 0.5, 0.375, 0.5, 0.625, 0.5, 0.625, 0.75, 0.375, 0.75, 0.375, 0.75, 0.625, 0.75, 0.625, 1.0, 0.375, 1.0, 0.125, 0.5, 0.375, 0.5, 0.375, 0.75, 0.125, 0.75, 0.625, 0.5, 0.875, 0.5, 0.875, 0.75, 0.625, 0.75])
me_cube_008.use_remesh_fix_poles = True
me_cube_008.use_remesh_preserve_attributes = False
me_cube_008.update()
me_cube_009 = bpy.data.meshes.new('Cube.009')
me_cube_009.from_pydata([(5.648, -0.2123, 0.4383), (5.648, -0.2123, 1.179), (5.648, 0.2123, 0.4383), (5.648, 0.2123, 1.179), (6.388, -0.2123, 0.4383), (6.388, -0.2123, 1.179), (6.388, 0.2123, 0.4383), (6.388, 0.2123, 1.179), (4.856, -0.1376, 0.6273), (4.856, 0.1376, 0.6273), (5.028, -0.1376, 0.5713), (5.028, 0.1376, 0.5713), (5.135, -0.1376, 0.4248), (5.135, 0.1376, 0.4248), (5.135, -0.1376, 0.2436), (5.135, 0.1376, 0.2436), (5.028, -0.1376, 0.09708), (5.028, 0.1376, 0.09708), (4.856, -0.1376, 0.0411), (4.856, 0.1376, 0.0411), (4.684, -0.1376, 0.09708), (4.684, 0.1376, 0.09708), (4.577, -0.1376, 0.2436), (4.577, 0.1376, 0.2436), (4.577, -0.1376, 0.4248), (4.577, 0.1376, 0.4248), (4.684, -0.1376, 0.5713), (4.684, 0.1376, 0.5713), (5.578, -0.1376, 0.6273), (5.578, 0.1376, 0.6273), (5.75, -0.1376, 0.5713), (5.75, 0.1376, 0.5713), (5.857, -0.1376, 0.4248), (5.857, 0.1376, 0.4248), (5.857, -0.1376, 0.2436), (5.857, 0.1376, 0.2436), (5.75, -0.1376, 0.09708), (5.75, 0.1376, 0.09708), (5.578, -0.1376, 0.0411), (5.578, 0.1376, 0.0411), (5.406, -0.1376, 0.09708), (5.406, 0.1376, 0.09708), (5.299, -0.1376, 0.2436), (5.299, 0.1376, 0.2436), (5.299, -0.1376, 0.4248), (5.299, 0.1376, 0.4248), (5.406, -0.1376, 0.5713), (5.406, 0.1376, 0.5713), (6.446, -0.1376, 0.6273), (6.446, 0.1376, 0.6273), (6.619, -0.1376, 0.5713), (6.619, 0.1376, 0.5713), (6.725, -0.1376, 0.4248), (6.725, 0.1376, 0.4248), (6.725, -0.1376, 0.2436), (6.725, 0.1376, 0.2436), (6.619, -0.1376, 0.09708), (6.619, 0.1376, 0.09708), (6.446, -0.1376, 0.0411), (6.446, 0.1376, 0.0411), (6.274, -0.1376, 0.09708), (6.274, 0.1376, 0.09708), (6.168, -0.1376, 0.2436), (6.168, 0.1376, 0.2436), (6.168, -0.1376, 0.4248), (6.168, 0.1376, 0.4248), (6.274, -0.1376, 0.5713), (6.274, 0.1376, 0.5713), (7.15, -0.1376, 0.6273), (7.15, 0.1376, 0.6273), (7.323, -0.1376, 0.5713), (7.323, 0.1376, 0.5713), (7.429, -0.1376, 0.4248), (7.429, 0.1376, 0.4248), (7.429, -0.1376, 0.2436), (7.429, 0.1376, 0.2436), (7.323, -0.1376, 0.09708), (7.323, 0.1376, 0.09708), (7.15, -0.1376, 0.0411), (7.15, 0.1376, 0.0411), (6.978, -0.1376, 0.09708), (6.978, 0.1376, 0.09708), (6.872, -0.1376, 0.2436), (6.872, 0.1376, 0.2436), (6.872, -0.1376, 0.4248), (6.872, 0.1376, 0.4248), (6.978, -0.1376, 0.5713), (6.978, 0.1376, 0.5713), (4.972, -0.2123, 0.4383), (4.972, -0.2123, 0.7124), (4.972, 0.2123, 0.4383), (4.972, 0.2123, 0.7124), (7.138, -0.2123, 0.4383), (7.138, -0.2123, 0.7124), (7.138, 0.2123, 0.4383), (7.138, 0.2123, 0.7124)], [], [(3, 2, 90, 91), (2, 3, 7, 6), (7, 5, 93, 95), (4, 5, 1, 0), (2, 6, 4, 0), (7, 3, 1, 5), (8, 9, 11, 10), (10, 11, 13, 12), (12, 13, 15, 14), (14, 15, 17, 16), (16, 17, 19, 18), (18, 19, 21, 20), (20, 21, 23, 22), (22, 23, 25, 24), (11, 9, 27, 25, 23, 21, 19, 17, 15, 13), (24, 25, 27, 26), (26, 27, 9, 8), (8, 10, 12, 14, 16, 18, 20, 22, 24, 26), (28, 29, 31, 30), (30, 31, 33, 32), (32, 33, 35, 34), (34, 35, 37, 36), (36, 37, 39, 38), (38, 39, 41, 40), (40, 41, 43, 42), (42, 43, 45, 44), (31, 29, 47, 45, 43, 41, 39, 37, 35, 33), (44, 45, 47, 46), (46, 47, 29, 28), (28, 30, 32, 34, 36, 38, 40, 42, 44, 46), (48, 49, 51, 50), (50, 51, 53, 52), (52, 53, 55, 54), (54, 55, 57, 56), (56, 57, 59, 58), (58, 59, 61, 60), (60, 61, 63, 62), (62, 63, 65, 64), (51, 49, 67, 65, 63, 61, 59, 57, 55, 53), (64, 65, 67, 66), (66, 67, 49, 48), (48, 50, 52, 54, 56, 58, 60, 62, 64, 66), (68, 69, 71, 70), (70, 71, 73, 72), (72, 73, 75, 74), (74, 75, 77, 76), (76, 77, 79, 78), (78, 79, 81, 80), (80, 81, 83, 82), (82, 83, 85, 84), (71, 69, 87, 85, 83, 81, 79, 77, 75, 73), (84, 85, 87, 86), (86, 87, 69, 68), (68, 70, 72, 74, 76, 78, 80, 82, 84, 86), (88, 89, 91, 90), (0, 1, 89, 88), (1, 3, 91, 89), (2, 0, 88, 90), (94, 95, 93, 92), (6, 7, 95, 94), (5, 4, 92, 93), (4, 6, 94, 92)])
me_cube_009.polygons.foreach_set('material_index', [3, 3, 3, 3, 3, 3, 3, 3, 3, 3, 3, 3, 3, 3, 3, 3, 3, 3, 3, 3, 3, 3, 3, 3, 3, 3, 3, 3, 3, 3, 3, 3, 3, 3, 3, 3, 3, 3, 3, 3, 3, 3, 3, 3, 3, 3, 3, 3, 3, 3, 3, 3, 3, 3, 3, 3, 3, 3, 3, 3, 3, 3])
_uv = me_cube_009.uv_layers.new(name='UVMap')
_uv.uv.foreach_set('vector', [0.625, 0.25, 0.375, 0.25, 0.375, 0.25, 0.625, 0.25, 0.375, 0.25, 0.625, 0.25, 0.625, 0.5, 0.375, 0.5, 0.625, 0.5, 0.625, 0.75, 0.625, 0.75, 0.625, 0.5, 0.375, 0.75, 0.625, 0.75, 0.625, 1.0, 0.375, 1.0, 0.125, 0.5, 0.375, 0.5, 0.375, 0.75, 0.125, 0.75, 0.625, 0.5, 0.875, 0.5, 0.875, 0.75, 0.625, 0.75, 1.0, 0.5, 1.0, 1.0, 0.9, 1.0, 0.9, 0.5, 0.9, 0.5, 0.9, 1.0, 0.8, 1.0, 0.8, 0.5, 0.8, 0.5, 0.8, 1.0, 0.7, 1.0, 0.7, 0.5, 0.7, 0.5, 0.7, 1.0, 0.6, 1.0, 0.6, 0.5, 0.6, 0.5, 0.6, 1.0, 0.5, 1.0, 0.5, 0.5, 0.5, 0.5, 0.5, 1.0, 0.4, 1.0, 0.4, 0.5, 0.4, 0.5, 0.4, 1.0, 0.3, 1.0, 0.3, 0.5, 0.3, 0.5, 0.3, 1.0, 0.2, 1.0, 0.2, 0.5, 0.3911, 0.4442, 0.25, 0.49, 0.1089, 0.4442, 0.02175, 0.3242, 0.02175, 0.1758, 0.1089, 0.05584, 0.25, 0.01, 0.3911, 0.05584, 0.4783, 0.1758, 0.4783, 0.3242, 0.2, 0.5, 0.2, 1.0, 0.1, 1.0, 0.1, 0.5, 0.1, 0.5, 0.1, 1.0, -7.451e-08, 1.0, -7.451e-08, 0.5, 0.75, 0.49, 0.8911, 0.4442, 0.9783, 0.3242, 0.9783, 0.1758, 0.8911, 0.05584, 0.75, 0.01, 0.6089, 0.05584, 0.5217, 0.1758, 0.5217, 0.3242, 0.6089, 0.4442, 1.0, 0.5, 1.0, 1.0, 0.9, 1.0, 0.9, 0.5, 0.9, 0.5, 0.9, 1.0, 0.8, 1.0, 0.8, 0.5, 0.8, 0.5, 0.8, 1.0, 0.7, 1.0, 0.7, 0.5, 0.7, 0.5, 0.7, 1.0, 0.6, 1.0, 0.6, 0.5, 0.6, 0.5, 0.6, 1.0, 0.5, 1.0, 0.5, 0.5, 0.5, 0.5, 0.5, 1.0, 0.4, 1.0, 0.4, 0.5, 0.4, 0.5, 0.4, 1.0, 0.3, 1.0, 0.3, 0.5, 0.3, 0.5, 0.3, 1.0, 0.2, 1.0, 0.2, 0.5, 0.3911, 0.4442, 0.25, 0.49, 0.1089, 0.4442, 0.02175, 0.3242, 0.02175, 0.1758, 0.1089, 0.05584, 0.25, 0.01, 0.3911, 0.05584, 0.4783, 0.1758, 0.4783, 0.3242, 0.2, 0.5, 0.2, 1.0, 0.1, 1.0, 0.1, 0.5, 0.1, 0.5, 0.1, 1.0, -7.451e-08, 1.0, -7.451e-08, 0.5, 0.75, 0.49, 0.8911, 0.4442, 0.9783, 0.3242, 0.9783, 0.1758, 0.8911, 0.05584, 0.75, 0.01, 0.6089, 0.05584, 0.5217, 0.1758, 0.5217, 0.3242, 0.6089, 0.4442, 1.0, 0.5, 1.0, 1.0, 0.9, 1.0, 0.9, 0.5, 0.9, 0.5, 0.9, 1.0, 0.8, 1.0, 0.8, 0.5, 0.8, 0.5, 0.8, 1.0, 0.7, 1.0, 0.7, 0.5, 0.7, 0.5, 0.7, 1.0, 0.6, 1.0, 0.6, 0.5, 0.6, 0.5, 0.6, 1.0, 0.5, 1.0, 0.5, 0.5, 0.5, 0.5, 0.5, 1.0, 0.4, 1.0, 0.4, 0.5, 0.4, 0.5, 0.4, 1.0, 0.3, 1.0, 0.3, 0.5, 0.3, 0.5, 0.3, 1.0, 0.2, 1.0, 0.2, 0.5, 0.3911, 0.4442, 0.25, 0.49, 0.1089, 0.4442, 0.02175, 0.3242, 0.02175, 0.1758, 0.1089, 0.05584, 0.25, 0.01, 0.3911, 0.05584, 0.4783, 0.1758, 0.4783, 0.3242, 0.2, 0.5, 0.2, 1.0, 0.1, 1.0, 0.1, 0.5, 0.1, 0.5, 0.1, 1.0, -7.451e-08, 1.0, -7.451e-08, 0.5, 0.75, 0.49, 0.8911, 0.4442, 0.9783, 0.3242, 0.9783, 0.1758, 0.8911, 0.05584, 0.75, 0.01, 0.6089, 0.05584, 0.5217, 0.1758, 0.5217, 0.3242, 0.6089, 0.4442, 1.0, 0.5, 1.0, 1.0, 0.9, 1.0, 0.9, 0.5, 0.9, 0.5, 0.9, 1.0, 0.8, 1.0, 0.8, 0.5, 0.8, 0.5, 0.8, 1.0, 0.7, 1.0, 0.7, 0.5, 0.7, 0.5, 0.7, 1.0, 0.6, 1.0, 0.6, 0.5, 0.6, 0.5, 0.6, 1.0, 0.5, 1.0, 0.5, 0.5, 0.5, 0.5, 0.5, 1.0, 0.4, 1.0, 0.4, 0.5, 0.4, 0.5, 0.4, 1.0, 0.3, 1.0, 0.3, 0.5, 0.3, 0.5, 0.3, 1.0, 0.2, 1.0, 0.2, 0.5, 0.3911, 0.4442, 0.25, 0.49, 0.1089, 0.4442, 0.02175, 0.3242, 0.02175, 0.1758, 0.1089, 0.05584, 0.25, 0.01, 0.3911, 0.05584, 0.4783, 0.1758, 0.4783, 0.3242, 0.2, 0.5, 0.2, 1.0, 0.1, 1.0, 0.1, 0.5, 0.1, 0.5, 0.1, 1.0, -7.451e-08, 1.0, -7.451e-08, 0.5, 0.75, 0.49, 0.8911, 0.4442, 0.9783, 0.3242, 0.9783, 0.1758, 0.8911, 0.05584, 0.75, 0.01, 0.6089, 0.05584, 0.5217, 0.1758, 0.5217, 0.3242, 0.6089, 0.4442, 0.375, 0.0, 0.625, 0.0, 0.625, 0.25, 0.375, 0.25, 0.375, 1.0, 0.625, 1.0, 0.625, 1.0, 0.375, 1.0, 0.875, 0.75, 0.875, 0.5, 0.875, 0.5, 0.875, 0.75, 0.125, 0.5, 0.125, 0.75, 0.125, 0.75, 0.125, 0.5, 0.375, 0.5, 0.625, 0.5, 0.625, 0.75, 0.375, 0.75, 0.375, 0.5, 0.625, 0.5, 0.625, 0.5, 0.375, 0.5, 0.625, 0.75, 0.375, 0.75, 0.375, 0.75, 0.625, 0.75, 0.375, 0.75, 0.375, 0.5, 0.375, 0.5, 0.375, 0.75])
me_cube_009.materials.append(mat_material)
me_cube_009.materials.append(mat_material_001)
me_cube_009.materials.append(mat_material_002)
me_cube_009.materials.append(mat_material_003)
me_cube_009.use_remesh_fix_poles = True
me_cube_009.use_remesh_preserve_attributes = False
me_cube_009.update()
me_cube_010 = bpy.data.meshes.new('Cube.010')
me_cube_010.from_pydata([(-6.1, -1.2, 0.02974), (-6.1, -1.2, 2.43), (-6.1, 1.2, 0.02974), (-6.1, 1.2, 2.43), (6.1, -1.2, 0.02974), (6.1, -1.2, 2.43), (6.1, 1.2, 0.02974), (6.1, 1.2, 2.43)], [], [(0, 1, 3, 2), (2, 3, 7, 6), (6, 7, 5, 4), (4, 5, 1, 0), (2, 6, 4, 0), (7, 3, 1, 5)])
_uv = me_cube_010.uv_layers.new(name='UVMap')
_uv.uv.foreach_set('vector', [0.375, 0.0, 0.625, 0.0, 0.625, 0.25, 0.375, 0.25, 0.375, 0.25, 0.625, 0.25, 0.625, 0.5, 0.375, 0.5, 0.375, 0.5, 0.625, 0.5, 0.625, 0.75, 0.375, 0.75, 0.375, 0.75, 0.625, 0.75, 0.625, 1.0, 0.375, 1.0, 0.125, 0.5, 0.375, 0.5, 0.375, 0.75, 0.125, 0.75, 0.625, 0.5, 0.875, 0.5, 0.875, 0.75, 0.625, 0.75])
me_cube_010.use_remesh_fix_poles = True
me_cube_010.use_remesh_preserve_attributes = False
me_cube_010.update()
me_cube_011 = bpy.data.meshes.new('Cube.011')
me_cube_011.from_pydata([(-6.1, -1.2, 0.02974), (-6.1, -1.2, 2.43), (-6.1, 1.2, 0.02974), (-6.1, 1.2, 2.43), (6.1, -1.2, 0.02974), (6.1, -1.2, 2.43), (6.1, 1.2, 0.02974), (6.1, 1.2, 2.43)], [], [(0, 1, 3, 2), (2, 3, 7, 6), (6, 7, 5, 4), (4, 5, 1, 0), (2, 6, 4, 0), (7, 3, 1, 5)])
_uv = me_cube_011.uv_layers.new(name='UVMap')
_uv.uv.foreach_set('vector', [0.375, 0.0, 0.625, 0.0, 0.625, 0.25, 0.375, 0.25, 0.375, 0.25, 0.625, 0.25, 0.625, 0.5, 0.375, 0.5, 0.375, 0.5, 0.625, 0.5, 0.625, 0.75, 0.375, 0.75, 0.375, 0.75, 0.625, 0.75, 0.625, 1.0, 0.375, 1.0, 0.125, 0.5, 0.375, 0.5, 0.375, 0.75, 0.125, 0.75, 0.625, 0.5, 0.875, 0.5, 0.875, 0.75, 0.625, 0.75])
me_cube_011.use_remesh_fix_poles = True
me_cube_011.use_remesh_preserve_attributes = False
me_cube_011.update()
me_cube_012 = bpy.data.meshes.new('Cube.012')
me_cube_012.from_pydata([(-6.1, -1.2, 0.02974), (-6.1, -1.2, 2.43), (-6.1, 1.2, 0.02974), (-6.1, 1.2, 2.43), (6.1, -1.2, 0.02974), (6.1, -1.2, 2.43), (6.1, 1.2, 0.02974), (6.1, 1.2, 2.43)], [], [(0, 1, 3, 2), (2, 3, 7, 6), (6, 7, 5, 4), (4, 5, 1, 0), (2, 6, 4, 0), (7, 3, 1, 5)])
_uv = me_cube_012.uv_layers.new(name='UVMap')
_uv.uv.foreach_set('vector', [0.375, 0.0, 0.625, 0.0, 0.625, 0.25, 0.375, 0.25, 0.375, 0.25, 0.625, 0.25, 0.625, 0.5, 0.375, 0.5, 0.375, 0.5, 0.625, 0.5, 0.625, 0.75, 0.375, 0.75, 0.375, 0.75, 0.625, 0.75, 0.625, 1.0, 0.375, 1.0, 0.125, 0.5, 0.375, 0.5, 0.375, 0.75, 0.125, 0.75, 0.625, 0.5, 0.875, 0.5, 0.875, 0.75, 0.625, 0.75])
me_cube_012.use_remesh_fix_poles = True
me_cube_012.use_remesh_preserve_attributes = False
me_cube_012.update()
me_cube_013 = bpy.data.meshes.new('Cube.013')
me_cube_013.from_pydata([(-6.1, -1.2, 0.02974), (-6.1, -1.2, 2.43), (-6.1, 1.2, 0.02974), (-6.1, 1.2, 2.43), (6.1, -1.2, 0.02974), (6.1, -1.2, 2.43), (6.1, 1.2, 0.02974), (6.1, 1.2, 2.43)], [], [(0, 1, 3, 2), (2, 3, 7, 6), (6, 7, 5, 4), (4, 5, 1, 0), (2, 6, 4, 0), (7, 3, 1, 5)])
_uv = me_cube_013.uv_layers.new(name='UVMap')
_uv.uv.foreach_set('vector', [0.375, 0.0, 0.625, 0.0, 0.625, 0.25, 0.375, 0.25, 0.375, 0.25, 0.625, 0.25, 0.625, 0.5, 0.375, 0.5, 0.375, 0.5, 0.625, 0.5, 0.625, 0.75, 0.375, 0.75, 0.375, 0.75, 0.625, 0.75, 0.625, 1.0, 0.375, 1.0, 0.125, 0.5, 0.375, 0.5, 0.375, 0.75, 0.125, 0.75, 0.625, 0.5, 0.875, 0.5, 0.875, 0.75, 0.625, 0.75])
me_cube_013.use_remesh_fix_poles = True
me_cube_013.use_remesh_preserve_attributes = False
me_cube_013.update()
me_cube_014 = bpy.data.meshes.new('Cube.014')
me_cube_014.from_pydata([(-6.1, -1.2, 0.02974), (-6.1, -1.2, 2.43), (-6.1, 1.2, 0.02974), (-6.1, 1.2, 2.43), (6.1, -1.2, 0.02974), (6.1, -1.2, 2.43), (6.1, 1.2, 0.02974), (6.1, 1.2, 2.43)], [], [(0, 1, 3, 2), (2, 3, 7, 6), (6, 7, 5, 4), (4, 5, 1, 0), (2, 6, 4, 0), (7, 3, 1, 5)])
_uv = me_cube_014.uv_layers.new(name='UVMap')
_uv.uv.foreach_set('vector', [0.375, 0.0, 0.625, 0.0, 0.625, 0.25, 0.375, 0.25, 0.375, 0.25, 0.625, 0.25, 0.625, 0.5, 0.375, 0.5, 0.375, 0.5, 0.625, 0.5, 0.625, 0.75, 0.375, 0.75, 0.375, 0.75, 0.625, 0.75, 0.625, 1.0, 0.375, 1.0, 0.125, 0.5, 0.375, 0.5, 0.375, 0.75, 0.125, 0.75, 0.625, 0.5, 0.875, 0.5, 0.875, 0.75, 0.625, 0.75])
me_cube_014.use_remesh_fix_poles = True
me_cube_014.use_remesh_preserve_attributes = False
me_cube_014.update()
me_cube_015 = bpy.data.meshes.new('Cube.015')
me_cube_015.from_pydata([(-6.1, -1.2, 0.02974), (-6.1, -1.2, 2.43), (-6.1, 1.2, 0.02974), (-6.1, 1.2, 2.43), (6.1, -1.2, 0.02974), (6.1, -1.2, 2.43), (6.1, 1.2, 0.02974), (6.1, 1.2, 2.43)], [], [(0, 1, 3, 2), (2, 3, 7, 6), (6, 7, 5, 4), (4, 5, 1, 0), (2, 6, 4, 0), (7, 3, 1, 5)])
_uv = me_cube_015.uv_layers.new(name='UVMap')
_uv.uv.foreach_set('vector', [0.375, 0.0, 0.625, 0.0, 0.625, 0.25, 0.375, 0.25, 0.375, 0.25, 0.625, 0.25, 0.625, 0.5, 0.375, 0.5, 0.375, 0.5, 0.625, 0.5, 0.625, 0.75, 0.375, 0.75, 0.375, 0.75, 0.625, 0.75, 0.625, 1.0, 0.375, 1.0, 0.125, 0.5, 0.375, 0.5, 0.375, 0.75, 0.125, 0.75, 0.625, 0.5, 0.875, 0.5, 0.875, 0.75, 0.625, 0.75])
me_cube_015.use_remesh_fix_poles = True
me_cube_015.use_remesh_preserve_attributes = False
me_cube_015.update()
me_cube_016 = bpy.data.meshes.new('Cube.016')
me_cube_016.from_pydata([(-6.1, -1.2, 0.02974), (-6.1, -1.2, 2.43), (-6.1, 1.2, 0.02974), (-6.1, 1.2, 2.43), (6.1, -1.2, 0.02974), (6.1, -1.2, 2.43), (6.1, 1.2, 0.02974), (6.1, 1.2, 2.43)], [], [(0, 1, 3, 2), (2, 3, 7, 6), (6, 7, 5, 4), (4, 5, 1, 0), (2, 6, 4, 0), (7, 3, 1, 5)])
_uv = me_cube_016.uv_layers.new(name='UVMap')
_uv.uv.foreach_set('vector', [0.375, 0.0, 0.625, 0.0, 0.625, 0.25, 0.375, 0.25, 0.375, 0.25, 0.625, 0.25, 0.625, 0.5, 0.375, 0.5, 0.375, 0.5, 0.625, 0.5, 0.625, 0.75, 0.375, 0.75, 0.375, 0.75, 0.625, 0.75, 0.625, 1.0, 0.375, 1.0, 0.125, 0.5, 0.375, 0.5, 0.375, 0.75, 0.125, 0.75, 0.625, 0.5, 0.875, 0.5, 0.875, 0.75, 0.625, 0.75])
me_cube_016.use_remesh_fix_poles = True
me_cube_016.use_remesh_preserve_attributes = False
me_cube_016.update()

# ---- objects
ob_cube = bpy.data.objects.new('Cube', me_cube_001)
ob_beam = bpy.data.objects.new('beam', me_cube_003)
ob_spreader = bpy.data.objects.new('spreader', me_cube_004)
ob_wires = bpy.data.objects.new('wires', me_cylinder)
ob_box = bpy.data.objects.new('box', me_cube)
ob_wheel = bpy.data.objects.new('wheel', me_cube_002)
ob_box_001 = bpy.data.objects.new('box.001', me_cube_005)
ob_box_002 = bpy.data.objects.new('box.002', me_cube_006)
ob_box_003 = bpy.data.objects.new('box.003', me_cube_007)
ob_box_004 = bpy.data.objects.new('box.004', me_cube_008)
ob_wheel_001 = bpy.data.objects.new('wheel.001', me_cube_009)
ob_box_005 = bpy.data.objects.new('box.005', me_cube_010)
ob_box_006 = bpy.data.objects.new('box.006', me_cube_011)
ob_box_007 = bpy.data.objects.new('box.007', me_cube_012)
ob_box_008 = bpy.data.objects.new('box.008', me_cube_013)
ob_box_009 = bpy.data.objects.new('box.009', me_cube_014)
ob_box_010 = bpy.data.objects.new('box.010', me_cube_015)
ob_box_011 = bpy.data.objects.new('box.011', me_cube_016)

# ---- transforms, parenting, visibility, modifiers, constraints
ob_cube.location = (0.0, -2.184, 0.0)
_m = ob_cube.modifiers.new('Mirror', 'MIRROR')
_m.merge_threshold = 0.1
ob_beam.location = (4.677e-15, -1.898, 24.32)
ob_beam.scale = (1.0, -9.91, 0.3861)
_m = ob_beam.modifiers.new('Mirror', 'MIRROR')
_m.merge_threshold = 0.1
ob_spreader.location = (6.267e-17, -0.13, 0.2823)
ob_spreader.scale = (2.287, 1.0, 0.168)
ob_wires.location = (8.707e-17, -0.1338, 21.49)
ob_wires.scale = (0.3047, 0.3047, -7.648)
_m = ob_wires.modifiers.new('Mirror', 'MIRROR')
_m.use_axis = (True, True, False)
ob_box.location = (0.0, 0.0, 0.0)
ob_wheel.location = (0.0, -1.846, 0.0)
_m = ob_wheel.modifiers.new('Mirror', 'MIRROR')
_m.merge_threshold = 0.1
ob_box_001.parent = ob_box
ob_box_001.location = (0.0, 2.424, 0.0)
ob_box_002.parent = ob_box
ob_box_002.location = (0.0, 4.884, 0.0)
ob_box_003.parent = ob_box
ob_box_003.location = (0.0, 7.344, 0.0)
ob_box_004.parent = ob_box
ob_box_004.location = (0.0, -2.46, 0.0)
ob_wheel_001.location = (0.0, 9.511, 0.0)
_m = ob_wheel_001.modifiers.new('Mirror', 'MIRROR')
_m.merge_threshold = 0.1
ob_box_005.parent = ob_box
ob_box_005.location = (0.0, 0.0, 2.442)
ob_box_006.parent = ob_box
ob_box_006.location = (0.0, 0.0, 4.938)
ob_box_007.parent = ob_box
ob_box_007.location = (0.0, 0.0, 7.38)
ob_box_008.parent = ob_box
ob_box_008.location = (0.0, 0.0, 9.93)
ob_box_009.parent = ob_box
ob_box_009.location = (0.0, 0.0, 12.37)
ob_box_010.parent = ob_box
ob_box_010.location = (0.0, 0.0, 14.87)
ob_box_011.parent = ob_box
ob_box_011.location = (0.0, 0.0, 17.31)

# ---- collection membership
col_collection.objects.link(ob_cube)
col_collection.objects.link(ob_beam)
col_collection.objects.link(ob_spreader)
col_collection.objects.link(ob_wires)
col_collection.objects.link(ob_box)
col_collection.objects.link(ob_wheel)
col_collection.objects.link(ob_box_001)
col_collection.objects.link(ob_box_002)
col_collection.objects.link(ob_box_003)
col_collection.objects.link(ob_box_004)
col_collection.objects.link(ob_wheel_001)
col_collection.objects.link(ob_box_005)
col_collection.objects.link(ob_box_006)
col_collection.objects.link(ob_box_007)
col_collection.objects.link(ob_box_008)
col_collection.objects.link(ob_box_009)
col_collection.objects.link(ob_box_010)
col_collection.objects.link(ob_box_011)

# ---- scene / render settings (as saved in the file)
scene.frame_start = 1; scene.frame_end = 250; scene.frame_set(1)
scene.render.engine = 'BLENDER_EEVEE_NEXT'
scene.cycles.use_denoising = False
scene.cycles.samples = 128
scene.cycles.sampling_pattern = 'TABULATED_SOBOL'
scene.cycles.use_adaptive_sampling = False
scene.cycles.use_light_tree = False
scene.view_settings.view_transform = 'Filmic'
bpy.context.view_layer.update()

# ---- added for rendering (the .blend has no active camera and no usable light): camera, sun
cam_auto = bpy.data.cameras.new('AutoCamera')
cam_auto.lens = 50.0
cam_auto.sensor_width = 36.0
cam_auto.clip_end = 1000.0
ob_auto_camera = bpy.data.objects.new('AutoCamera', cam_auto)
scene.collection.objects.link(ob_auto_camera)
ob_auto_camera.location = (51.538, -61.4972, 56.3858)
ob_auto_camera.rotation_euler = (1.09748, -7.21219e-08, 0.694738)
scene.camera = ob_auto_camera
light_auto_sun = bpy.data.lights.new('AutoSun', 'SUN')
light_auto_sun.energy = 3.0
light_auto_sun.angle = 0.0523599
ob_auto_sun = bpy.data.objects.new('AutoSun', light_auto_sun)
scene.collection.objects.link(ob_auto_sun)
ob_auto_sun.rotation_euler = (0.872665, 0.174533, 0.523599)
bpy.context.view_layer.update()
